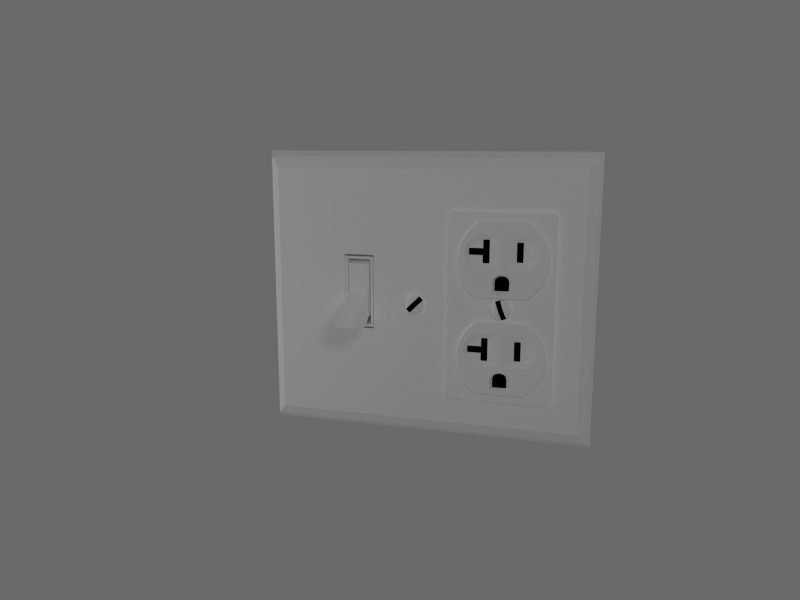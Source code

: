 # Source: outlet_switch.blend  (saved by Blender 2.49.0; exported with 4.5.12 LTS)
import bpy
from mathutils import Matrix  # noqa: F401  (used for matrix-valued properties, if any)

bpy.ops.wm.read_factory_settings(use_empty=True)
scene = bpy.context.scene
scene.name = 'Scene'

# ---- collections
col_collection_1 = bpy.data.collections.new('Collection 1'); scene.collection.children.link(col_collection_1)
col_collection_2 = bpy.data.collections.new('Collection 2'); scene.collection.children.link(col_collection_2)

# ---- materials (node trees are filled in below, after node groups)
mat_black = bpy.data.materials.new('Black')
mat_black.alpha_threshold = 0.0
mat_black.diffuse_color = (0.0, 0.0, 0.0, 1.0)
mat_black.roughness = 0.5
mat_black.line_color = (0.0, 0.0, 0.0, 1.0)
mat_white = bpy.data.materials.new('White')
mat_white.alpha_threshold = 0.0
mat_white.diffuse_color = (1.0, 1.0, 1.0, 1.0)
mat_white.roughness = 0.5
mat_white.line_color = (0.0, 0.0, 0.0, 1.0)

# ---- material node trees

# ---- world
world_world = bpy.data.worlds.new('World'); scene.world = world_world
world_world.color = (0.4143, 0.4143, 0.4143)
world_world.use_sun_shadow = False
world_world.sun_shadow_jitter_overblur = 0.0
world_world.cycles.sampling_method = 'MANUAL'
world_world.cycles.sample_map_resolution = 256
world_world.light_settings.ao_factor = 0.5
world_world.light_settings.distance = 100.0

# ---- cameras
cam_camera_001 = bpy.data.cameras.new('Camera.001')
cam_camera_001.passepartout_alpha = 0.2
cam_camera_001.clip_end = 500.0
cam_camera_001.lens = 35.0
cam_camera_001.ortho_scale = 7.314
cam_camera_001.show_limits = True
cam_camera_001.show_passepartout = False
cam_camera_001.show_safe_areas = True
cam_camera_001.dof.focus_distance = 0.0
cam_camera_001.dof.aperture_fstop = 128.0

# ---- lights
light_spot_001 = bpy.data.lights.new('Spot.001', 'SPOT')
light_spot_001.color = (0.6863, 0.8682, 1.0)
light_spot_001.transmission_factor = 0.0
light_spot_001.cutoff_distance = 30.0
light_spot_001.use_shadow = False
light_spot_001.energy = 24.06
light_spot_001.shadow_buffer_clip_start = 1.001
light_spot_001.shadow_soft_size = 1.0
light_spot_001.shadow_maximum_resolution = 0.006
light_spot_001.use_absolute_resolution = True
light_spot_001.spot_size = 1.309
light_spot_001.cycles.use_multiple_importance_sampling = False
light_spot_002 = bpy.data.lights.new('Spot.002', 'SPOT')
light_spot_002.transmission_factor = 0.0
light_spot_002.cutoff_distance = 30.0
light_spot_002.energy = 120.9
light_spot_002.shadow_buffer_clip_start = 1.001
light_spot_002.shadow_soft_size = 1.0
light_spot_002.shadow_maximum_resolution = 0.006
light_spot_002.use_absolute_resolution = True
light_spot_002.spot_size = 1.309
light_spot_002.cycles.use_multiple_importance_sampling = False
light_spot_005 = bpy.data.lights.new('Spot.005', 'SPOT')
light_spot_005.color = (0.6863, 0.8682, 1.0)
light_spot_005.transmission_factor = 0.0
light_spot_005.cutoff_distance = 30.0
light_spot_005.use_shadow = False
light_spot_005.energy = 60.75
light_spot_005.shadow_buffer_clip_start = 1.001
light_spot_005.shadow_soft_size = 1.0
light_spot_005.shadow_maximum_resolution = 0.006
light_spot_005.use_absolute_resolution = True
light_spot_005.spot_size = 1.309
light_spot_005.cycles.use_multiple_importance_sampling = False
light_lamp_001 = bpy.data.lights.new('Lamp.001', 'SUN')
light_lamp_001.transmission_factor = 0.0
light_lamp_001.angle = 1.571
light_lamp_001.energy = 1.2
light_lamp_001.shadow_buffer_clip_start = 0.5
light_lamp_001.shadow_soft_size = 1.0
light_lamp_001.shadow_cascade_max_distance = 1000.0
light_lamp_001.cycles.use_multiple_importance_sampling = False
light_spot_003 = bpy.data.lights.new('Spot.003', 'POINT')
light_spot_003.transmission_factor = 0.0
light_spot_003.cutoff_distance = 30.0
light_spot_003.use_shadow = False
light_spot_003.energy = 61.14
light_spot_003.shadow_buffer_clip_start = 1.001
light_spot_003.shadow_soft_size = 1.0
light_spot_003.shadow_maximum_resolution = 0.006
light_spot_003.use_absolute_resolution = True
light_spot_003.cycles.use_multiple_importance_sampling = False

# ---- meshes
me_object02_material__27 = bpy.data.meshes.new('Object02_Material #27')
me_object02_material__27.from_pydata([(0.6377, -0.1474, 1.278), (0.6377, -0.1474, 1.422), (1.102, -0.1474, 1.422), (1.102, -0.1474, 1.278), (1.519, -0.1474, 1.086), (1.588, -0.1474, 1.105), (1.799, -0.1474, 1.105), (1.804, -0.1474, 0.7655), (1.588, -0.1474, 0.7655), (1.524, -0.1474, 0.7846), (1.48, -0.1474, 0.8333), (1.456, -0.1474, 0.8997), (1.454, -0.1474, 0.9719), (1.475, -0.1474, 1.038), (0.5918, -0.1474, 0.6213), (1.148, -0.1474, 0.6213), (1.148, -0.1474, 0.4691), (0.9554, -0.1474, 0.4691), (0.9554, -0.1474, 0.1354), (0.8032, -0.1474, 0.1354), (0.8032, -0.1474, 0.4771), (0.5923, -0.1474, 0.4771), (0.8699, 0.2167, 1.35), (1.569, 0.2167, 0.9354), (0.8746, 0.2167, 0.5252), (-0.1479, -0.2167, 1.002), (-0.1091, -0.2167, 0.8836), (-0.1887, -0.138, -1.247), (-0.09754, -0.138, -1.162), (0.1001, -0.2167, 0.9597), (0.05744, -0.2167, 1.077), (-0.3804, -0.2167, 0.9177), (-0.3377, -0.2167, 0.8003), (-0.3433, -0.138, -1.093), (-0.255, -0.138, -1.004), (0.07451, -0.138, -1.334), (-0.01377, -0.138, -1.422), (-1.523, 0.2167, 0.5252), (-0.8285, 0.2167, 0.9354), (-1.527, 0.2167, 1.35), (-1.805, -0.1474, 0.4771), (-1.594, -0.1474, 0.4771), (-1.594, -0.1474, 0.1354), (-1.442, -0.1474, 0.1354), (-1.442, -0.1474, 0.4691), (-1.25, -0.1474, 0.4691), (-1.25, -0.1474, 0.6213), (-1.805, -0.1474, 0.6213), (-0.9225, -0.1474, 1.038), (-0.9432, -0.1474, 0.9719), (-0.9412, -0.1474, 0.8997), (-0.9175, -0.1474, 0.8333), (-0.8731, -0.1474, 0.7846), (-0.8092, -0.1474, 0.7655), (-0.5929, -0.1474, 0.7655), (-0.5982, -0.1474, 1.105), (-0.8092, -0.1474, 1.105), (-0.8782, -0.1474, 1.086), (-1.295, -0.1474, 1.278), (-1.295, -0.1474, 1.422), (-1.76, -0.1474, 1.422), (-1.76, -0.1474, 1.278)], [], [(16, 15, 24), (17, 16, 24), (20, 19, 24), (21, 20, 24), (8, 7, 23), (11, 10, 23), (5, 4, 13, 23), (13, 12, 11, 23), (8, 23, 10, 9), (30, 25, 26, 29), (32, 26, 25, 31), (33, 27, 28, 34), (35, 28, 27, 36), (15, 14, 24), (14, 21, 24), (24, 19, 18), (18, 17, 24), (0, 3, 22), (3, 2, 22), (0, 22, 1), (22, 2, 1), (23, 7, 6), (6, 5, 23), (55, 56, 38), (38, 54, 55), (39, 59, 60), (61, 39, 60), (58, 59, 39), (61, 58, 39), (43, 44, 37), (37, 42, 43), (47, 40, 37), (46, 47, 37), (53, 38, 51, 52), (48, 49, 50, 38), (56, 57, 48, 38), (50, 51, 38), (53, 54, 38), (40, 41, 37), (41, 42, 37), (44, 45, 37), (45, 46, 37)])
_uv = me_object02_material__27.uv_layers.new(name='UVTex')
_uv.uv.foreach_set('vector', [1.128, -7.138, 1.128, -4.867, -2.946, -7.785, -1.74, -7.138, 1.128, -7.138, -2.946, -7.785, -4.011, -7.018, -4.011, -12.12, -2.946, -7.785, -7.158, -7.018, -4.011, -7.018, -2.946, -7.785, 7.701, -2.716, 10.93, -2.716, 7.412, -0.1802, 5.731, -0.7122, 6.085, -1.703, 7.412, -0.1802, 7.701, 2.344, 6.671, 2.07, 6.01, 1.352, 7.412, -0.1802, 6.01, 1.352, 5.701, 0.365, 5.731, -0.7122, 7.412, -0.1802, 7.701, -2.716, 7.412, -0.1802, 6.085, -1.703, 6.747, -2.43, 0.25, 0.06699, 0.5703, 0.3873, 0.3933, 0.5764, 0.06699, 0.25, 0.75, 0.933, 0.3933, 0.5764, 0.5703, 0.3873, 0.933, 0.75, 0.25, 0.06699, 0.5703, 0.3873, 0.3933, 0.5764, 0.06699, 0.25, 0.75, 0.933, 0.3933, 0.5764, 0.5703, 0.3873, 0.933, 0.75, 1.128, -4.867, -7.166, -4.867, -2.946, -7.785, -7.166, -4.867, -7.158, -7.018, -2.946, -7.785, -2.946, -7.785, -4.011, -12.12, -1.74, -12.12, -1.74, -12.12, -1.74, -7.138, -2.946, -7.785, -6.481, 4.933, 0.4508, 4.933, -3.015, 6.009, 0.4508, 4.933, 0.4508, 7.085, -3.015, 6.009, -6.481, 4.933, -3.015, 6.009, -6.481, 7.085, -3.015, 6.009, 0.4508, 7.085, -6.481, 7.085, 7.412, -0.1802, 10.93, -2.716, 10.85, 2.344, 10.85, 2.344, 7.701, 2.344, 7.412, -0.1802, 10.85, 2.344, 7.701, 2.344, 7.412, -0.1802, 7.412, -0.1802, 10.93, -2.716, 10.85, 2.344, -3.015, 6.009, 0.4508, 7.085, -6.481, 7.085, -6.481, 4.933, -3.015, 6.009, -6.481, 7.085, 0.4508, 4.933, 0.4508, 7.085, -3.015, 6.009, -6.481, 4.933, 0.4508, 4.933, -3.015, 6.009, -1.74, -12.12, -1.74, -7.138, -2.946, -7.785, -2.946, -7.785, -4.011, -12.12, -1.74, -12.12, -7.166, -4.867, -7.158, -7.018, -2.946, -7.785, 1.128, -4.867, -7.166, -4.867, -2.946, -7.785, 7.701, -2.716, 7.412, -0.1802, 6.085, -1.703, 6.747, -2.43, 6.01, 1.352, 5.701, 0.365, 5.731, -0.7122, 7.412, -0.1802, 7.701, 2.344, 6.671, 2.07, 6.01, 1.352, 7.412, -0.1802, 5.731, -0.7122, 6.085, -1.703, 7.412, -0.1802, 7.701, -2.716, 10.93, -2.716, 7.412, -0.1802, -7.158, -7.018, -4.011, -7.018, -2.946, -7.785, -4.011, -7.018, -4.011, -12.12, -2.946, -7.785, -1.74, -7.138, 1.128, -7.138, -2.946, -7.785, 1.128, -7.138, 1.128, -4.867, -2.946, -7.785])
me_object02_material__27.materials.append(mat_black)
me_object02_material__27.use_remesh_preserve_volume = False
me_object02_material__27.use_remesh_preserve_attributes = False
me_object02_material__27.use_mirror_vertex_groups = False
me_object02_material__27.update()
me_object02_02___default = bpy.data.meshes.new('Object02_02 - Default')
me_object02_02___default.from_pydata([(3.148, -0.01056, -3.815), (3.148, -0.01056, 3.815), (3.4, 0.1255, 4.039), (3.55, 0.3383, 4.125), (-3.55, 0.3383, 4.125), (-3.55, 0.3383, -4.125), (-3.4, 0.1255, -4.039), (-3.4, 0.1255, 4.039), (3.55, 0.3383, -4.125), (3.4, 0.1255, -4.039), (-3.148, -0.01056, 3.815), (-3.148, -0.01056, -3.815), (0.8613, -0.01056, -2.063), (0.8613, -0.01056, -1.297), (-1.012, -0.01056, -2.063), (-1.012, -0.01056, -1.297), (0.8613, 0.1406, -2.063), (0.8613, 0.1406, -1.297), (-1.012, 0.1406, -2.063), (-1.012, 0.1406, -1.297), (0.818, 0.1406, -2.045), (0.818, 0.1406, -1.315), (-0.9684, 0.1406, -2.045), (-0.9684, 0.1406, -1.315), (0.818, -0.02568, -2.045), (0.818, -0.02568, -1.315), (-0.9684, -0.02568, -2.045), (-0.9684, -0.02568, -1.315), (0.7527, -0.02568, -1.985), (0.7527, -0.02568, -1.375), (-0.9031, -0.02568, -1.985), (-0.9031, -0.02568, -1.375), (0.7527, 0.6244, -1.985), (0.7527, 0.6244, -1.375), (-0.9031, 0.6244, -1.985), (-0.9031, 0.6244, -1.375), (-3.4, 0.1255, 1.054), (3.4, 0.1255, 1.054), (-3.148, -0.01056, 1.054), (3.148, -0.01056, 1.054), (-3.55, 0.3383, 1.054), (3.55, 0.3383, 1.054), (1.913, -0.01056, 1.054), (3.4, 0.1255, 2.509), (3.148, -0.01056, 2.509), (-3.55, 0.3383, 2.509), (-3.4, 0.1255, 2.509), (-3.148, -0.01056, 2.509), (3.55, 0.3383, 2.509), (2.564, -0.01056, 2.509), (-1.562, -0.01056, 3.815), (-1.562, -0.01056, -3.815), (-1.562, -0.01056, 1.054), (-1.562, -0.01056, 2.509), (-0.2297, -0.01056, -3.815), (-0.2297, -0.01056, -2.063), (-0.2297, -0.01056, -1.297), (-0.2297, -0.01056, 2.509), (-0.2297, -0.01056, 3.815), (-0.2297, -0.01056, 1.054), (2.215, -0.01056, -3.815), (2.215, -0.01056, 1.731), (2.215, -0.01056, 1.054), (2.215, -0.01056, 2.509), (2.215, -0.01056, 3.815), (0.9341, -0.09406, 2.274), (0.9341, -0.09406, 2.418), (0.9341, -0.1055, 2.418), (0.9341, -0.1055, 2.274), (1.399, -0.09406, 2.418), (1.399, -0.1055, 2.418), (1.399, -0.09406, 2.274), (1.399, -0.1055, 2.274), (1.816, -0.09406, 2.082), (1.885, -0.09406, 2.1), (1.885, -0.1055, 2.1), (1.816, -0.1055, 2.082), (2.096, -0.09406, 2.1), (2.096, -0.1055, 2.1), (2.101, -0.09406, 1.761), (2.101, -0.1055, 1.761), (1.885, -0.09406, 1.761), (1.885, -0.1055, 1.761), (1.821, -0.09406, 1.78), (1.821, -0.1055, 1.78), (1.776, -0.09406, 1.829), (1.776, -0.1055, 1.829), (1.753, -0.09406, 1.895), (1.753, -0.1055, 1.895), (1.751, -0.09406, 1.968), (1.751, -0.1055, 1.968), (1.771, -0.09406, 2.034), (1.771, -0.1055, 2.034), (0.8883, -0.09406, 1.617), (1.444, -0.09406, 1.617), (1.444, -0.1055, 1.617), (0.8883, -0.1055, 1.617), (1.444, -0.09406, 1.465), (1.444, -0.1055, 1.465), (1.252, -0.09406, 1.465), (1.252, -0.1055, 1.465), (1.252, -0.09406, 1.131), (1.252, -0.1055, 1.131), (1.1, -0.09406, 1.131), (1.1, -0.1055, 1.131), (1.1, -0.09406, 1.473), (1.1, -0.1055, 1.473), (0.8887, -0.09406, 1.473), (0.8887, -0.1055, 1.473), (2.233, -0.09406, 1.238), (2.295, -0.09406, 1.33), (2.274, -0.1714, 1.345), (2.215, -0.1715, 1.256), (2.295, -0.09406, 1.71), (2.274, -0.1713, 1.71), (2.295, -0.09406, 2.55), (2.207, -0.09406, 2.657), (2.189, -0.1715, 2.639), (2.274, -0.1714, 2.535), (2.115, -0.09406, 2.76), (2.099, -0.1715, 2.739), (2.01, -0.09406, 2.853), (1.997, -0.1715, 2.831), (1.889, -0.09406, 2.934), (1.879, -0.1715, 2.91), (1.745, -0.09406, 2.997), (1.738, -0.1715, 2.971), (1.573, -0.09406, 3.038), (1.57, -0.1716, 3.011), (1.366, -0.09406, 3.052), (1.369, -0.1716, 3.025), (1.161, -0.09406, 3.036), (1.169, -0.1716, 3.008), (0.9905, -0.09406, 2.993), (1.003, -0.1716, 2.967), (0.8477, -0.09406, 2.93), (0.8636, -0.1716, 2.905), (0.7275, -0.09406, 2.85), (0.7464, -0.1716, 2.827), (0.6242, -0.09406, 2.757), (0.6457, -0.1716, 2.736), (0.5321, -0.09406, 2.655), (0.5559, -0.1716, 2.638), (0.4457, -0.09406, 2.55), (0.4716, -0.1716, 2.535), (0.4457, -0.09406, 1.948), (0.4716, -0.1715, 1.948), (0.4457, -0.09406, 1.346), (0.5321, -0.09406, 1.245), (0.5559, -0.1716, 1.263), (0.4716, -0.1716, 1.361), (0.624, -0.09406, 1.147), (0.6455, -0.1716, 1.167), (0.7269, -0.09406, 1.056), (0.7458, -0.1716, 1.078), (0.8462, -0.09406, 0.9752), (0.8622, -0.1716, 0.9996), (0.9875, -0.09406, 0.9083), (0.9999, -0.1716, 0.9344), (1.156, -0.09406, 0.8587), (1.164, -0.1716, 0.886), (1.358, -0.09406, 0.8298), (1.361, -0.1716, 0.8578), (1.61, -0.09406, 0.8676), (1.606, -0.1716, 0.8947), (1.807, -0.09406, 0.9209), (1.799, -0.1715, 0.9467), (1.959, -0.09406, 0.9872), (1.947, -0.1715, 1.011), (2.075, -0.09406, 1.064), (2.06, -0.1715, 1.086), (2.163, -0.09406, 1.148), (2.147, -0.1715, 1.169), (0.917, -0.1234, 2.256), (0.9162, -0.1234, 2.436), (1.417, -0.1234, 2.436), (1.417, -0.1234, 2.256), (1.806, -0.1234, 2.098), (1.882, -0.1234, 2.118), (2.113, -0.1234, 2.118), (2.119, -0.1234, 1.743), (1.882, -0.1234, 1.743), (1.82, -0.1234, 1.771), (1.761, -0.1234, 1.82), (1.735, -0.1234, 1.892), (1.733, -0.1234, 1.97), (1.755, -0.1234, 2.043), (0.8717, -0.1234, 1.636), (1.462, -0.1234, 1.635), (1.462, -0.1234, 1.447), (1.27, -0.1234, 1.447), (1.27, -0.1234, 1.113), (1.082, -0.1234, 1.113), (1.082, -0.1234, 1.455), (0.8708, -0.1234, 1.455), (0.7454, -0.1816, 1.882), (0.7408, -0.1816, 1.289), (1.584, -0.1816, 1.294), (1.586, -0.1816, 1.883), (1.081, -0.1816, 1.038), (1.271, -0.1816, 1.035), (0.8585, -0.1816, 1.2), (0.7442, -0.1816, 2.569), (0.7455, -0.1816, 1.978), (1.586, -0.1816, 2.569), (1.386, -0.1234, 2.569), (1.586, -0.1816, 1.978), (1.364, -0.1816, 2.824), (0.968, -0.1816, 2.824), (0.9398, -0.1234, 2.569), (1.886, -0.1816, 2.152), (1.796, -0.1816, 2.128), (2.177, -0.1816, 2.152), (2.178, -0.1816, 1.709), (1.886, -0.1816, 1.709), (1.813, -0.1816, 1.741), (1.742, -0.1816, 1.799), (1.712, -0.1816, 1.885), (1.709, -0.1816, 1.977), (1.736, -0.1816, 2.063), (1.709, -0.1816, 2.569), (0.4872, -0.1814, 2.534), (0.4853, -0.1814, 1.948), (1.363, -0.1814, 3.011), (1.164, -0.1814, 2.993), (1.009, -0.1814, 2.954), (0.8602, -0.1814, 2.887), (0.4853, -0.1814, 1.945), (0.4881, -0.1814, 1.36), (0.7496, -0.1814, 1.093), (0.8801, -0.1814, 1.006), (0.6547, -0.1814, 1.178), (1.356, -0.1814, 0.8719), (1.605, -0.1814, 0.9087), (1.156, -0.1814, 0.9023), (1.005, -0.1814, 0.9475), (0.5667, -0.1814, 1.272), (0.6558, -0.1814, 2.727), (0.5668, -0.1814, 2.629), (0.7552, -0.1814, 2.816), (1.759, -0.1816, 1.294), (1.797, -0.1814, 0.9606), (2.261, -0.1814, 1.71), (2.261, -0.1814, 2.153), (2.175, -0.1814, 2.635), (1.856, -0.1814, 2.569), (2.261, -0.1814, 2.529), (1.87, -0.1816, 1.296), (2.2, -0.1814, 1.259), (2.261, -0.1814, 1.35), (2.274, -0.1713, 2.153), (2.295, -0.09406, 2.153), (2.134, -0.1814, 1.176), (2.051, -0.1814, 1.097), (1.94, -0.1814, 1.023), (1.99, -0.1814, 2.819), (1.873, -0.1814, 2.897), (1.734, -0.1814, 2.958), (1.556, -0.1814, 2.999), (2.089, -0.1814, 2.729), (2.233, -0.02708, 1.238), (2.295, -0.02708, 1.33), (2.163, -0.02708, 1.148), (2.075, -0.02708, 1.064), (1.959, -0.02708, 0.9872), (1.807, -0.02708, 0.9209), (1.61, -0.02708, 0.8676), (1.358, -0.02708, 0.8298), (1.156, -0.02708, 0.8587), (0.9875, -0.02708, 0.9083), (0.8462, -0.02708, 0.9752), (0.7269, -0.02708, 1.056), (0.624, -0.02708, 1.147), (0.5321, -0.02708, 1.245), (0.4457, -0.02708, 1.346), (0.4457, -0.02708, 2.55), (0.4457, -0.02708, 1.948), (0.5321, -0.02708, 2.655), (0.6242, -0.02708, 2.757), (0.7275, -0.02708, 2.85), (0.8477, -0.02708, 2.93), (0.9905, -0.02708, 2.993), (1.161, -0.02708, 3.036), (1.366, -0.02709, 3.052), (1.573, -0.02709, 3.038), (1.745, -0.02709, 2.997), (1.889, -0.02709, 2.934), (2.01, -0.02709, 2.853), (2.115, -0.02709, 2.76), (2.207, -0.02709, 2.657), (2.295, -0.02709, 2.55), (2.295, -0.02708, 1.71), (2.295, -0.02708, 2.153), (-1.462, -0.09406, 2.274), (-1.462, -0.09406, 2.418), (-1.462, -0.1055, 2.418), (-1.462, -0.1055, 2.274), (-0.9975, -0.09406, 2.418), (-0.9975, -0.1055, 2.418), (-0.9975, -0.09406, 2.274), (-0.9975, -0.1055, 2.274), (-0.5806, -0.09406, 2.082), (-0.5116, -0.09406, 2.1), (-0.5116, -0.1055, 2.1), (-0.5806, -0.1055, 2.082), (-0.3007, -0.09406, 2.1), (-0.3007, -0.1055, 2.1), (-0.2953, -0.09406, 1.761), (-0.2953, -0.1055, 1.761), (-0.5116, -0.09406, 1.761), (-0.5116, -0.1055, 1.761), (-0.5756, -0.09406, 1.78), (-0.5756, -0.1055, 1.78), (-0.6199, -0.09406, 1.829), (-0.6199, -0.1055, 1.829), (-0.6436, -0.09406, 1.895), (-0.6436, -0.1055, 1.895), (-0.6456, -0.09406, 1.968), (-0.6456, -0.1055, 1.968), (-0.625, -0.09406, 2.034), (-0.625, -0.1055, 2.034), (-1.508, -0.09406, 1.617), (-0.9521, -0.09406, 1.617), (-0.9521, -0.1055, 1.617), (-1.508, -0.1055, 1.617), (-0.9521, -0.09406, 1.465), (-0.9521, -0.1055, 1.465), (-1.144, -0.09406, 1.465), (-1.144, -0.1055, 1.465), (-1.144, -0.09406, 1.131), (-1.144, -0.1055, 1.131), (-1.297, -0.09406, 1.131), (-1.297, -0.1055, 1.131), (-1.297, -0.09406, 1.473), (-1.297, -0.1055, 1.473), (-1.507, -0.09406, 1.473), (-1.507, -0.1055, 1.473), (-0.1628, -0.09406, 1.238), (-0.1016, -0.09406, 1.33), (-0.1218, -0.1714, 1.345), (-0.1815, -0.1715, 1.256), (-0.1016, -0.09406, 1.71), (-0.1218, -0.1713, 1.71), (-0.1016, -0.09406, 2.55), (-0.1888, -0.09406, 2.657), (-0.2069, -0.1715, 2.639), (-0.1218, -0.1714, 2.535), (-0.2817, -0.09406, 2.76), (-0.2975, -0.1715, 2.739), (-0.3859, -0.09406, 2.853), (-0.3991, -0.1715, 2.831), (-0.5072, -0.09406, 2.934), (-0.5174, -0.1715, 2.91), (-0.6512, -0.09406, 2.997), (-0.6578, -0.1715, 2.971), (-0.8236, -0.09406, 3.038), (-0.8259, -0.1716, 3.011), (-1.03, -0.09406, 3.052), (-1.027, -0.1716, 3.025), (-1.235, -0.09406, 3.036), (-1.227, -0.1716, 3.008), (-1.406, -0.09406, 2.993), (-1.393, -0.1716, 2.967), (-1.548, -0.09406, 2.93), (-1.533, -0.1716, 2.905), (-1.669, -0.09406, 2.85), (-1.65, -0.1716, 2.827), (-1.772, -0.09406, 2.757), (-1.75, -0.1716, 2.736), (-1.864, -0.09406, 2.655), (-1.84, -0.1716, 2.638), (-1.951, -0.09406, 2.55), (-1.925, -0.1716, 2.535), (-1.951, -0.09406, 1.948), (-1.925, -0.1715, 1.948), (-1.951, -0.09406, 1.346), (-1.864, -0.09406, 1.245), (-1.84, -0.1716, 1.263), (-1.925, -0.1716, 1.361), (-1.772, -0.09406, 1.147), (-1.751, -0.1716, 1.167), (-1.669, -0.09406, 1.056), (-1.65, -0.1716, 1.078), (-1.55, -0.09406, 0.9752), (-1.534, -0.1716, 0.9996), (-1.409, -0.09406, 0.9083), (-1.396, -0.1716, 0.9344), (-1.24, -0.09406, 0.8587), (-1.232, -0.1716, 0.886), (-1.038, -0.09406, 0.8298), (-1.035, -0.1716, 0.8578), (-0.7866, -0.09406, 0.8676), (-0.7897, -0.1716, 0.8947), (-0.5892, -0.09406, 0.9209), (-0.5973, -0.1715, 0.9467), (-0.4372, -0.09406, 0.9872), (-0.4491, -0.1715, 1.011), (-0.3215, -0.09406, 1.064), (-0.3363, -0.1715, 1.086), (-0.2331, -0.09406, 1.148), (-0.2497, -0.1715, 1.169), (-1.479, -0.1234, 2.256), (-1.48, -0.1234, 2.436), (-0.9796, -0.1234, 2.436), (-0.9796, -0.1234, 2.256), (-0.5903, -0.1234, 2.098), (-0.5139, -0.1234, 2.118), (-0.283, -0.1234, 2.118), (-0.2771, -0.1234, 1.743), (-0.5142, -0.1234, 1.743), (-0.5762, -0.1234, 1.771), (-0.6356, -0.1234, 1.82), (-0.6614, -0.1234, 1.892), (-0.6636, -0.1234, 1.97), (-0.6409, -0.1234, 2.043), (-1.524, -0.1234, 1.636), (-0.9342, -0.1234, 1.635), (-0.9342, -0.1234, 1.447), (-1.126, -0.1234, 1.447), (-1.126, -0.1234, 1.113), (-1.314, -0.1234, 1.113), (-1.314, -0.1234, 1.455), (-1.525, -0.1234, 1.455), (-1.651, -0.1816, 1.882), (-1.655, -0.1816, 1.289), (-0.8122, -0.1816, 1.294), (-0.8106, -0.1816, 1.883), (-1.315, -0.1816, 1.038), (-1.126, -0.1816, 1.035), (-1.538, -0.1816, 1.2), (-1.652, -0.1816, 2.569), (-1.651, -0.1816, 1.978), (-0.8104, -0.1816, 2.569), (-1.01, -0.1234, 2.569), (-0.8104, -0.1816, 1.978), (-1.032, -0.1816, 2.824), (-1.428, -0.1816, 2.824), (-1.456, -0.1234, 2.569), (-0.5099, -0.1816, 2.152), (-0.6003, -0.1816, 2.128), (-0.2189, -0.1816, 2.152), (-0.2178, -0.1816, 1.709), (-0.5103, -0.1816, 1.709), (-0.5836, -0.1816, 1.741), (-0.6539, -0.1816, 1.799), (-0.6845, -0.1816, 1.885), (-0.6871, -0.1816, 1.977), (-0.6602, -0.1816, 2.063), (-0.6876, -0.1816, 2.569), (-1.909, -0.1814, 2.534), (-1.911, -0.1814, 1.948), (-1.033, -0.1814, 3.011), (-1.232, -0.1814, 2.993), (-1.387, -0.1814, 2.954), (-1.536, -0.1814, 2.887), (-1.911, -0.1814, 1.945), (-1.908, -0.1814, 1.36), (-1.647, -0.1814, 1.093), (-1.516, -0.1814, 1.006), (-1.742, -0.1814, 1.178), (-1.04, -0.1814, 0.8719), (-0.7909, -0.1814, 0.9087), (-1.241, -0.1814, 0.9023), (-1.391, -0.1814, 0.9475), (-1.83, -0.1814, 1.272), (-1.74, -0.1814, 2.727), (-1.829, -0.1814, 2.629), (-1.641, -0.1814, 2.816), (-0.637, -0.1816, 1.294), (-0.5995, -0.1814, 0.9606), (-0.1349, -0.1814, 1.71), (-0.1349, -0.1814, 2.153), (-0.2213, -0.1814, 2.635), (-0.5399, -0.1814, 2.569), (-0.1349, -0.1814, 2.529), (-0.5262, -0.1816, 1.296), (-0.1962, -0.1814, 1.259), (-0.1349, -0.1814, 1.35), (-0.1218, -0.1713, 2.153), (-0.1016, -0.09406, 2.153), (-0.2618, -0.1814, 1.176), (-0.3452, -0.1814, 1.097), (-0.4565, -0.1814, 1.023), (-0.4059, -0.1814, 2.819), (-0.5233, -0.1814, 2.897), (-0.6623, -0.1814, 2.958), (-0.8405, -0.1814, 2.999), (-0.3069, -0.1814, 2.729), (-0.1628, -0.02708, 1.238), (-0.1016, -0.02708, 1.33), (-0.2331, -0.02708, 1.148), (-0.3215, -0.02708, 1.064), (-0.4372, -0.02708, 0.9872), (-0.5892, -0.02708, 0.9209), (-0.7866, -0.02708, 0.8676), (-1.038, -0.02708, 0.8298), (-1.24, -0.02708, 0.8587), (-1.409, -0.02708, 0.9083), (-1.55, -0.02708, 0.9752), (-1.669, -0.02708, 1.056), (-1.772, -0.02708, 1.147), (-1.864, -0.02708, 1.245), (-1.951, -0.02708, 1.346), (-1.951, -0.02708, 2.55), (-1.951, -0.02708, 1.948), (-1.864, -0.02708, 2.655), (-1.772, -0.02708, 2.757), (-1.669, -0.02709, 2.85), (-1.548, -0.02709, 2.93), (-1.406, -0.02709, 2.993), (-1.235, -0.02709, 3.036), (-1.03, -0.02709, 3.052), (-0.8236, -0.02709, 3.038), (-0.6512, -0.02709, 2.997), (-0.5072, -0.02709, 2.934), (-0.3859, -0.02709, 2.853), (-0.2817, -0.02709, 2.76), (-0.1888, -0.02709, 2.657), (-0.1016, -0.02709, 2.55), (-0.1016, -0.02709, 1.71), (-0.1016, -0.02709, 2.153), (0.05439, -0.07608, 1.716), (0.1773, -0.163, 1.694), (0.05439, -0.163, 1.716), (0.2947, -0.07608, 1.737), (0.2947, -0.163, 1.737), (0.3749, -0.07608, 1.832), (0.3966, -0.07608, 1.955), (0.3539, -0.07608, 2.073), (0.2583, -0.163, 2.153), (0.1353, -0.07608, 2.175), (0.1353, -0.163, 2.175), (0.01798, -0.163, 2.132), (-0.06227, -0.07608, 2.036), (-0.06227, -0.163, 2.036), (-0.08396, -0.07608, 1.913), (-0.04125, -0.07608, 1.796), (-0.04125, -0.1633, 1.796), (0.1485, -0.1633, 1.998), (0.1874, -0.1633, 1.879), (0.1775, -0.1993, 1.698), (0.0572, -0.1991, 1.719), (0.292, -0.1993, 1.74), (0.3706, -0.1992, 1.833), (0.3899, -0.2, 1.953), (-0.03435, -0.1998, 1.799), (0.1834, -0.202, 1.878), (0.2556, -0.1992, 2.149), (0.3472, -0.1999, 2.07), (0.1355, -0.1993, 2.17), (0.02087, -0.1993, 2.129), (-0.05789, -0.1991, 2.035), (-0.07706, -0.1998, 1.916), (0.1413, -0.202, 1.995), (0.1804, -0.2501, 1.769), (0.1075, -0.2499, 1.782), (0.2497, -0.2501, 1.795), (0.2974, -0.25, 1.851), (0.3078, -0.2508, 1.923), (0.05323, -0.2507, 1.83), (0.1849, -0.2757, 1.878), (0.2107, -0.25, 2.088), (0.2649, -0.2508, 2.04), (0.1379, -0.2501, 2.101), (0.06856, -0.2501, 2.076), (0.02065, -0.2499, 2.019), (0.01032, -0.2507, 1.947), (0.1416, -0.2757, 1.994), (0.9384, -0.8584, -1.942), (0.04966, 0.7486, -1.942), (0.647, -1.022, -1.942), (-0.4745, 0.5991, -1.942), (0.9709, -0.7441, -1.436), (0.04966, 0.7486, -1.436), (0.647, -1.022, -1.436), (-0.4745, 0.5991, -1.436), (-0.1005, -0.0447, -1.942), (0.4719, 0.181, -1.942), (0.4719, 0.181, -1.436), (-0.1005, -0.0447, -1.436), (0.9709, -0.7441, -1.942), (0.5317, -0.993, -1.942), (0.9384, -0.8584, -1.436), (0.5317, -0.993, -1.436), (-0.7963, -0.04142, -1.436), (-0.957, 0.4007, -1.436), (-0.957, 0.4007, -1.942), (-0.7963, -0.04142, -1.942), (0.8133, 0.6619, -1.942), (0.5108, 1.022, -1.942), (0.5108, 1.022, -1.436), (0.8133, 0.6619, -1.436), (2.488, 0.2327, 3.132), (-2.095, 0.2327, 3.193), (2.428, -0.1015, 3.193), (2.428, -0.1015, 0.648), (2.488, -0.1015, 3.132), (0.4033, 0.002679, -0.2177), (0.371, 0.002679, -0.09707), (0.371, -0.08428, -0.09707), (0.4033, -0.08428, -0.2177), (0.2827, 0.002679, -0.00878), (0.2827, -0.08428, -0.00878), (0.04149, 0.002679, -0.00878), (-0.04679, 0.002679, -0.09707), (-0.04679, -0.08458, -0.09707), (-0.07911, -0.08428, -0.2177), (-0.04679, 0.002679, -0.3383), (-0.04679, -0.08428, -0.3383), (0.0415, -0.08428, -0.4266), (0.1621, 0.002679, -0.4589), (0.1621, -0.08428, -0.4589), (0.2827, 0.002679, -0.4266), (0.371, 0.002679, -0.3383), (0.1077, -0.08458, -0.2516), (0.1989, -0.08458, -0.1662), (0.367, -0.1205, -0.09874), (0.3989, -0.1204, -0.2166), (0.2807, -0.1206, -0.0126), (0.163, -0.1205, 0.01921), (0.04657, -0.1213, -0.01386), (0.3658, -0.121, -0.3331), (0.2019, -0.1233, -0.1692), (-0.07477, -0.1204, -0.2185), (-0.04169, -0.1211, -0.1021), (-0.04296, -0.1205, -0.3363), (0.04319, -0.1205, -0.4226), (0.1611, -0.1204, -0.4545), (0.2775, -0.121, -0.4214), (0.1132, -0.1233, -0.257), (0.3013, -0.1713, -0.1262), (0.3209, -0.1711, -0.1975), (0.2491, -0.1714, -0.07407), (0.1779, -0.1712, -0.05467), (0.1083, -0.1721, -0.07564), (0.2998, -0.172, -0.2672), (0.2007, -0.197, -0.1682), (-0.0003014, -0.1712, -0.2334), (0.02069, -0.1721, -0.1638), (0.01911, -0.1713, -0.3047), (0.07121, -0.1713, -0.3569), (0.1426, -0.1711, -0.3765), (0.2123, -0.172, -0.3554), (0.1141, -0.197, -0.2562), (-1.544, 0.2327, 3.193), (2.11, -0.1015, 1.19), (-1.544, -0.1015, 2.774), (0.7717, 0.2327, 3.193), (1.877, -0.1015, 0.648), (-1.544, -0.1015, 1.067), (2.11, -0.1015, 2.651), (-0.4393, 0.2327, 3.193), (0.7717, -0.1015, 3.193), (0.8589, -0.1015, 1.077), (-0.2832, -0.1015, 2.699), (1.877, 0.2327, 3.193), (-0.4393, -0.1015, 3.193), (-0.2832, -0.1015, 1.142), (0.8589, -0.1015, 2.763), (0.01798, -0.07608, 2.132), (0.2583, -0.07608, 2.153), (0.1773, -0.07608, 1.694), (0.3749, -0.1633, 1.832), (0.3539, -0.1633, 2.073), (-0.08396, -0.1633, 1.913), (0.3966, -0.1633, 1.955), (2.488, -0.1015, 1.11), (2.488, -0.1015, 0.7088), (2.428, 0.2327, 3.193), (2.428, 0.2327, 0.648), (2.488, 0.2327, 0.7088), (-2.156, 0.2327, 3.132), (-2.156, -0.1015, 3.132), (-2.156, 0.2327, 0.7088), (-2.095, 0.2327, 0.648), (-2.095, -0.1015, 0.648), (0.1621, -0.08458, 0.02353), (0.1621, 0.002679, 0.02353), (0.0415, 0.002679, -0.4266), (-0.07911, 0.002679, -0.2177), (0.371, -0.08458, -0.3383), (0.2827, -0.08458, -0.4266), (0.04149, -0.08458, -0.00878), (1.877, -0.1015, 3.193), (2.488, -0.1015, 2.731), (-2.156, -0.1015, 0.7088), (-2.156, -0.1015, 1.11), (-2.095, -0.1015, 3.193), (-2.156, -0.1015, 2.731), (0.7717, -0.1015, 0.648), (-1.544, -0.1015, 0.648), (-0.4393, -0.1015, 0.648), (-1.544, -0.1015, 3.193)], [], [(64, 1, 2), (58, 64, 2), (50, 58, 2), (51, 11, 6), (54, 51, 6), (60, 54, 6), (55, 12, 16), (56, 15, 19), (64, 63, 49), (42, 13, 12), (14, 15, 52), (14, 52, 51), (61, 42, 62), (201, 199, 192), (194, 196, 201), (191, 200, 197), (224, 225, 208), (202, 208, 225), (234, 232, 200), (199, 230, 235), (237, 226, 239), (241, 254, 240), (211, 220, 219), (223, 207, 258), (219, 220, 218), (227, 222, 146), (216, 217, 240), (240, 215, 216), (429, 427, 420), (422, 424, 429), (419, 428, 425), (452, 453, 436), (430, 436, 453), (462, 460, 428), (427, 458, 463), (465, 454, 467), (469, 482, 468), (439, 448, 447), (451, 435, 486), (447, 448, 446), (455, 450, 374), (444, 445, 468), (468, 443, 444), (659, 530, 660), (524, 661, 521), (556, 560, 554), (564, 567, 563), (568, 570, 581), (580, 568, 577), (579, 583, 574), (582, 572, 574), (595, 667, 648), (596, 684, 666), (670, 666, 667), (685, 686, 688), (671, 688, 672), (595, 648, 689), (689, 691, 690), (595, 689, 690), (674, 690, 675), (678, 607, 679), (601, 598, 597), (632, 636, 630), (640, 643, 639), (684, 596, 650), (686, 685, 675), (687, 672, 688), (46, 7, 4, 45), (37, 9, 8, 41), (50, 2, 7, 10), (47, 10, 7, 46), (9, 0, 60, 6), (39, 0, 9, 37), (2, 3, 4, 7), (6, 5, 8, 9), (13, 17, 16, 12), (55, 16, 18, 14), (14, 18, 19, 15), (56, 19, 17, 13), (17, 21, 20, 16), (16, 20, 22, 18), (18, 22, 23, 19), (19, 23, 21, 17), (21, 25, 24, 20), (20, 24, 26, 22), (22, 26, 27, 23), (23, 27, 25, 21), (25, 29, 28, 24), (24, 28, 30, 26), (26, 30, 31, 27), (27, 31, 29, 25), (29, 33, 32, 28), (28, 32, 34, 30), (30, 34, 35, 31), (31, 35, 33, 29), (5, 6, 36, 40), (43, 37, 41, 48), (6, 11, 38, 36), (44, 39, 37, 43), (44, 49, 63, 61), (61, 62, 39, 44), (42, 59, 56, 13), (36, 46, 45, 40), (38, 47, 46, 36), (64, 49, 44, 1), (3, 2, 43, 48), (2, 1, 44, 43), (38, 52, 53, 47), (11, 51, 52, 38), (47, 53, 50, 10), (62, 42, 12, 60), (60, 12, 55, 54), (53, 57, 58, 50), (56, 59, 52, 15), (14, 51, 54, 55), (57, 63, 64, 58), (60, 0, 39, 62), (68, 65, 66, 67), (67, 66, 69, 70), (70, 69, 71, 72), (72, 71, 65, 68), (76, 73, 74, 75), (75, 74, 77, 78), (78, 77, 79, 80), (80, 79, 81, 82), (82, 81, 83, 84), (84, 83, 85, 86), (86, 85, 87, 88), (88, 87, 89, 90), (90, 89, 91, 92), (92, 91, 73, 76), (96, 93, 94, 95), (95, 94, 97, 98), (98, 97, 99, 100), (100, 99, 101, 102), (102, 101, 103, 104), (104, 103, 105, 106), (106, 105, 107, 108), (108, 107, 93, 96), (112, 109, 110, 111), (110, 113, 114, 111), (118, 115, 116, 117), (117, 116, 119, 120), (120, 119, 121, 122), (122, 121, 123, 124), (124, 123, 125, 126), (126, 125, 127, 128), (128, 127, 129, 130), (130, 129, 131, 132), (132, 131, 133, 134), (134, 133, 135, 136), (136, 135, 137, 138), (138, 137, 139, 140), (140, 139, 141, 142), (142, 141, 143, 144), (143, 145, 146, 144), (150, 147, 148, 149), (149, 148, 151, 152), (152, 151, 153, 154), (154, 153, 155, 156), (156, 155, 157, 158), (158, 157, 159, 160), (160, 159, 161, 162), (162, 161, 163, 164), (164, 163, 165, 166), (166, 165, 167, 168), (168, 167, 169, 170), (170, 169, 171, 172), (172, 171, 109, 112), (174, 173, 68, 67), (175, 174, 67, 70), (176, 175, 70, 72), (173, 176, 72, 68), (178, 177, 76, 75), (179, 178, 75, 78), (180, 179, 78, 80), (181, 180, 80, 82), (182, 181, 82, 84), (183, 182, 84, 86), (184, 183, 86, 88), (185, 184, 88, 90), (186, 185, 90, 92), (177, 186, 92, 76), (188, 187, 96, 95), (189, 188, 95, 98), (190, 189, 98, 100), (191, 190, 100, 102), (192, 191, 102, 104), (193, 192, 104, 106), (194, 193, 106, 108), (187, 194, 108, 96), (196, 194, 187, 195), (198, 188, 189, 197), (200, 191, 192, 199), (192, 193, 194, 201), (189, 190, 191, 197), (203, 173, 174, 202), (175, 204, 207, 205), (204, 175, 176, 206), (206, 176, 173, 203), (208, 202, 174, 209), (208, 209, 205, 207), (205, 209, 174, 175), (211, 177, 178, 210), (210, 178, 179, 212), (212, 179, 180, 213), (213, 180, 181, 214), (214, 181, 182, 215), (215, 182, 183, 216), (216, 183, 184, 217), (217, 184, 185, 218), (218, 185, 186, 219), (219, 186, 177, 211), (220, 204, 206, 218), (222, 203, 202, 221), (207, 223, 224, 208), (145, 147, 150, 146), (198, 206, 203, 195), (228, 196, 195, 227), (195, 203, 222, 227), (230, 199, 201, 229), (229, 201, 196, 231), (233, 197, 200, 232), (200, 199, 235, 234), (228, 236, 231, 196), (238, 221, 202, 237), (225, 226, 237, 202), (217, 198, 197, 240), (218, 206, 198, 217), (240, 197, 233, 241), (243, 212, 213, 242), (245, 210, 212, 244), (244, 212, 243, 246), (248, 213, 214, 247), (249, 242, 213, 248), (251, 115, 118, 250), (114, 113, 251, 250), (248, 247, 253, 252), (240, 247, 214, 215), (247, 240, 254, 253), (211, 210, 245, 220), (245, 255, 256, 220), (220, 256, 257, 204), (204, 257, 258, 207), (244, 259, 255, 245), (261, 110, 109, 260), (260, 109, 171, 262), (262, 171, 169, 263), (263, 169, 167, 264), (264, 167, 165, 265), (265, 165, 163, 266), (266, 163, 161, 267), (267, 161, 159, 268), (268, 159, 157, 269), (269, 157, 155, 270), (270, 155, 153, 271), (271, 153, 151, 272), (272, 151, 148, 273), (273, 148, 147, 274), (276, 145, 143, 275), (275, 143, 141, 277), (277, 141, 139, 278), (278, 139, 137, 279), (279, 137, 135, 280), (280, 135, 133, 281), (281, 133, 131, 282), (282, 131, 129, 283), (283, 129, 127, 284), (284, 127, 125, 285), (285, 125, 123, 286), (286, 123, 121, 287), (287, 121, 119, 288), (288, 119, 116, 289), (289, 116, 115, 290), (291, 113, 110, 261), (274, 147, 145, 276), (290, 115, 251, 292), (292, 251, 113, 291), (112, 111, 249, 248), (250, 118, 246, 243), (118, 117, 244, 246), (117, 120, 259, 244), (120, 122, 255, 259), (122, 124, 256, 255), (124, 126, 257, 256), (126, 128, 258, 257), (128, 130, 223, 258), (130, 132, 224, 223), (132, 134, 225, 224), (134, 136, 226, 225), (136, 138, 239, 226), (138, 140, 237, 239), (140, 142, 238, 237), (142, 144, 221, 238), (146, 150, 228, 227), (150, 149, 236, 228), (149, 152, 231, 236), (156, 158, 235, 230), (158, 160, 234, 235), (170, 172, 252, 253), (172, 112, 248, 252), (222, 221, 144, 146), (230, 229, 154, 156), (229, 231, 152, 154), (233, 232, 162, 164), (232, 234, 160, 162), (241, 233, 164, 166), (243, 242, 114, 250), (111, 114, 242, 249), (254, 241, 166, 168), (253, 254, 168, 170), (195, 187, 188, 198), (296, 293, 294, 295), (295, 294, 297, 298), (298, 297, 299, 300), (300, 299, 293, 296), (304, 301, 302, 303), (303, 302, 305, 306), (306, 305, 307, 308), (308, 307, 309, 310), (310, 309, 311, 312), (312, 311, 313, 314), (314, 313, 315, 316), (316, 315, 317, 318), (318, 317, 319, 320), (320, 319, 301, 304), (324, 321, 322, 323), (323, 322, 325, 326), (326, 325, 327, 328), (328, 327, 329, 330), (330, 329, 331, 332), (332, 331, 333, 334), (334, 333, 335, 336), (336, 335, 321, 324), (340, 337, 338, 339), (338, 341, 342, 339), (346, 343, 344, 345), (345, 344, 347, 348), (348, 347, 349, 350), (350, 349, 351, 352), (352, 351, 353, 354), (354, 353, 355, 356), (356, 355, 357, 358), (358, 357, 359, 360), (360, 359, 361, 362), (362, 361, 363, 364), (364, 363, 365, 366), (366, 365, 367, 368), (368, 367, 369, 370), (370, 369, 371, 372), (371, 373, 374, 372), (378, 375, 376, 377), (377, 376, 379, 380), (380, 379, 381, 382), (382, 381, 383, 384), (384, 383, 385, 386), (386, 385, 387, 388), (388, 387, 389, 390), (390, 389, 391, 392), (392, 391, 393, 394), (394, 393, 395, 396), (396, 395, 397, 398), (398, 397, 399, 400), (400, 399, 337, 340), (402, 401, 296, 295), (403, 402, 295, 298), (404, 403, 298, 300), (401, 404, 300, 296), (406, 405, 304, 303), (407, 406, 303, 306), (408, 407, 306, 308), (409, 408, 308, 310), (410, 409, 310, 312), (411, 410, 312, 314), (412, 411, 314, 316), (413, 412, 316, 318), (414, 413, 318, 320), (405, 414, 320, 304), (416, 415, 324, 323), (417, 416, 323, 326), (418, 417, 326, 328), (419, 418, 328, 330), (420, 419, 330, 332), (421, 420, 332, 334), (422, 421, 334, 336), (415, 422, 336, 324), (424, 422, 415, 423), (426, 416, 417, 425), (428, 419, 420, 427), (420, 421, 422, 429), (417, 418, 419, 425), (431, 401, 402, 430), (432, 403, 404, 434), (434, 404, 401, 431), (403, 432, 435, 433), (436, 430, 402, 437), (436, 437, 433, 435), (433, 437, 402, 403), (439, 405, 406, 438), (438, 406, 407, 440), (440, 407, 408, 441), (441, 408, 409, 442), (442, 409, 410, 443), (443, 410, 411, 444), (444, 411, 412, 445), (445, 412, 413, 446), (446, 413, 414, 447), (447, 414, 405, 439), (448, 432, 434, 446), (450, 431, 430, 449), (435, 451, 452, 436), (373, 375, 378, 374), (426, 434, 431, 423), (456, 424, 423, 455), (423, 431, 450, 455), (458, 427, 429, 457), (457, 429, 424, 459), (461, 425, 428, 460), (428, 427, 463, 462), (456, 464, 459, 424), (466, 449, 430, 465), (453, 454, 465, 430), (445, 426, 425, 468), (446, 434, 426, 445), (468, 425, 461, 469), (471, 440, 441, 470), (473, 438, 440, 472), (472, 440, 471, 474), (476, 441, 442, 475), (477, 470, 441, 476), (479, 343, 346, 478), (342, 341, 479, 478), (476, 475, 481, 480), (468, 475, 442, 443), (475, 468, 482, 481), (439, 438, 473, 448), (473, 483, 484, 448), (448, 484, 485, 432), (432, 485, 486, 435), (472, 487, 483, 473), (489, 338, 337, 488), (488, 337, 399, 490), (490, 399, 397, 491), (491, 397, 395, 492), (492, 395, 393, 493), (493, 393, 391, 494), (494, 391, 389, 495), (495, 389, 387, 496), (496, 387, 385, 497), (497, 385, 383, 498), (498, 383, 381, 499), (499, 381, 379, 500), (500, 379, 376, 501), (501, 376, 375, 502), (504, 373, 371, 503), (503, 371, 369, 505), (505, 369, 367, 506), (506, 367, 365, 507), (507, 365, 363, 508), (508, 363, 361, 509), (509, 361, 359, 510), (510, 359, 357, 511), (511, 357, 355, 512), (512, 355, 353, 513), (513, 353, 351, 514), (514, 351, 349, 515), (515, 349, 347, 516), (516, 347, 344, 517), (517, 344, 343, 518), (519, 341, 338, 489), (502, 375, 373, 504), (518, 343, 479, 520), (520, 479, 341, 519), (340, 339, 477, 476), (478, 346, 474, 471), (346, 345, 472, 474), (345, 348, 487, 472), (348, 350, 483, 487), (350, 352, 484, 483), (352, 354, 485, 484), (354, 356, 486, 485), (356, 358, 451, 486), (358, 360, 452, 451), (360, 362, 453, 452), (362, 364, 454, 453), (364, 366, 467, 454), (366, 368, 465, 467), (368, 370, 466, 465), (370, 372, 449, 466), (374, 378, 456, 455), (378, 377, 464, 456), (377, 380, 459, 464), (384, 386, 463, 458), (386, 388, 462, 463), (398, 400, 480, 481), (400, 340, 476, 480), (450, 449, 372, 374), (458, 457, 382, 384), (457, 459, 380, 382), (461, 460, 390, 392), (460, 462, 388, 390), (469, 461, 392, 394), (471, 470, 342, 478), (339, 342, 470, 477), (482, 469, 394, 396), (481, 482, 396, 398), (423, 415, 416, 426), (523, 521, 661, 522), (663, 528, 660, 529), (531, 530, 659, 532), (664, 535, 536, 537), (537, 536, 521, 523), (541, 523, 522, 540), (540, 522, 525, 542), (542, 525, 662, 543), (665, 544, 543, 662), (545, 537, 523, 541), (547, 529, 531, 549), (549, 531, 532, 550), (550, 532, 534, 551), (551, 534, 664, 552), (553, 538, 663, 548), (541, 540, 554, 555), (540, 542, 556, 554), (542, 543, 557, 556), (543, 544, 558, 557), (560, 546, 545, 559), (559, 545, 541, 555), (548, 547, 561, 562), (547, 549, 563, 561), (549, 550, 564, 563), (550, 551, 565, 564), (551, 552, 566, 565), (567, 553, 548, 562), (552, 553, 567, 566), (538, 553, 552, 664), (544, 546, 560, 558), (546, 544, 665, 539), (554, 560, 559, 555), (556, 557, 558, 560), (562, 561, 563, 567), (564, 565, 566, 567), (576, 577, 568, 581), (579, 574, 572, 578), (578, 572, 580, 577), (584, 585, 586, 587), (568, 582, 574, 570), (569, 577, 576, 571), (575, 579, 578, 573), (583, 579, 576, 581), (582, 568, 580, 572), (570, 574, 583, 581), (575, 585, 584, 579), (576, 587, 586, 571), (579, 584, 587, 576), (569, 589, 588, 577), (578, 591, 590, 573), (577, 588, 591, 578), (683, 594, 668, 655), (671, 672, 687, 593), (600, 597, 598, 599), (599, 598, 601, 602), (682, 603, 604, 605), (605, 604, 679, 606), (608, 607, 678, 609), (680, 613, 597, 600), (617, 600, 599, 616), (616, 599, 602, 618), (618, 602, 676, 619), (615, 680, 621, 622), (624, 605, 606, 623), (623, 606, 608, 625), (625, 608, 609, 626), (626, 609, 611, 627), (627, 611, 681, 628), (629, 614, 605, 624), (617, 616, 630, 631), (616, 618, 632, 630), (618, 619, 633, 632), (619, 620, 634, 633), (636, 622, 621, 635), (635, 621, 617, 631), (624, 623, 637, 638), (623, 625, 639, 637), (625, 626, 640, 639), (626, 627, 641, 640), (627, 628, 642, 641), (643, 629, 624, 638), (628, 629, 643, 642), (614, 629, 628, 681), (620, 622, 636, 634), (622, 620, 682, 615), (630, 636, 635, 631), (632, 633, 634, 636), (638, 637, 639, 643), (640, 641, 642, 643), (650, 645, 666, 684), (686, 649, 646, 688), (651, 656, 652, 647), (656, 654, 658, 652), (654, 657, 653, 658), (653, 689, 648, 645), (647, 652, 683, 655), (649, 690, 691, 657), (644, 692, 656, 651), (692, 646, 654, 656), (652, 658, 650, 683), (657, 691, 689, 653), (688, 646, 692, 687), (687, 692, 644, 593), (675, 690, 649, 686), (683, 650, 596, 594), (621, 680, 600, 617), (682, 620, 619, 676), (681, 612, 613, 680), (611, 610, 612, 681), (609, 678, 610, 611), (606, 679, 607, 608), (603, 682, 676, 677), (602, 601, 677, 676), (674, 675, 685, 673), (595, 669, 670, 667), (668, 594, 596, 592), (669, 595, 690, 674), (673, 685, 688, 671), (592, 596, 666, 670), (645, 648, 667, 666), (548, 663, 529, 547), (539, 537, 545, 546), (534, 533, 535, 664), (532, 659, 533, 534), (529, 660, 530, 531), (665, 527, 528, 663), (527, 665, 662, 526), (525, 524, 526, 662), (522, 661, 524, 525)])
_uv = me_object02_02___default.uv_layers.new(name='UVTex')
_uv.uv.foreach_set('vector', [0.95, 0.2555, 0.9485, 0.1362, 0.9819, 0.1068, 0.9537, 0.5684, 0.95, 0.2555, 0.9819, 0.1068, 0.9558, 0.7389, 0.9537, 0.5684, 0.9819, 0.1068, 0.062, 0.7389, 0.06446, 0.9417, 0.02767, 0.9711, 0.05994, 0.5684, 0.062, 0.7389, 0.02767, 0.9711, 0.05614, 0.2555, 0.05994, 0.5684, 0.02767, 0.9711, 0.1978, 0.567, 0.1978, 0.4397, 0.1959, 0.4397, 0.3176, 0.567, 0.3176, 0.6583, 0.3158, 0.6583, 0.95, 0.2555, 0.7885, 0.2581, 0.7874, 0.2137, 0.6078, 0.3001, 0.3176, 0.4397, 0.1978, 0.4397, 0.1978, 0.6583, 0.3176, 0.6583, 0.6263, 0.7407, 0.1978, 0.6583, 0.6263, 0.7407, 0.062, 0.7389, 0.6913, 0.26, 0.6078, 0.3001, 0.612, 0.26, -8.897, -9.85, -4.728, -13.51, -4.278, -12.38, -7.426, -7.285, -9.366, -9.767, -8.897, -9.85, -1.473, -12.38, -1.461, -13.55, 3.12, -9.687, -3.047, 15.67, -5.362, 15.09, -4.385, 13.15, -9.315, 9.313, -4.385, 13.15, -5.362, 15.09, -3.178, -15.53, -0.1891, -15.98, -1.461, -13.55, -4.728, -13.51, -7.288, -13.99, -5.421, -14.86, -10.63, 11.69, -7.584, 14.09, -9.151, 13.03, 6.389, -14.66, 8.524, -13.73, 5.829, -9.687, 6.377, 2.765, 5.075, 9.313, 5.484, 1.794, -0.07601, 15.93, -1.649, 13.15, 2.793, 15.75, 5.484, 1.794, 5.075, 9.313, 5.082, 0.5076, -13.18, 0.02725, -13.18, 0.07892, -13.38, 0.07292, 5.577, -2.15, 5.12, -0.8706, 5.829, -9.687, 5.829, -9.687, 6.626, -3.009, 5.577, -2.15, -8.897, -9.85, -4.728, -13.51, -4.278, -12.38, -7.426, -7.285, -9.366, -9.767, -8.897, -9.85, -1.473, -12.38, -1.461, -13.55, 3.12, -9.687, -3.047, 15.67, -5.362, 15.09, -4.385, 13.15, -9.315, 9.313, -4.385, 13.15, -5.362, 15.09, -3.178, -15.53, -0.1891, -15.98, -1.461, -13.55, -4.728, -13.51, -7.288, -13.99, -5.421, -14.86, -10.63, 11.69, -7.584, 14.09, -9.151, 13.03, 6.389, -14.66, 8.524, -13.73, 5.829, -9.687, 6.377, 2.765, 5.075, 9.313, 5.484, 1.794, -0.07601, 15.93, -1.649, 13.15, 2.793, 15.75, 5.484, 1.794, 5.075, 9.313, 5.082, 0.5076, -13.18, 0.02725, -13.18, 0.07892, -13.38, 0.07292, 5.577, -2.15, 5.12, -0.8706, 5.829, -9.687, 5.829, -9.687, 6.626, -3.009, 5.577, -2.15, 0.933, 0.25, 0.75, 0.06699, 0.5, 0.0, 0.06699, 0.75, 0.25, 0.933, 0.5, 1.0, 0.1511, 0.7409, 0.2723, 0.7277, 0.2591, 0.849, 0.849, 0.2591, 0.7277, 0.2723, 0.7409, 0.1511, 0.2271, 0.4307, 0.2291, 0.4647, 0.2287, 0.4781, 0.2257, 0.4269, 0.2271, 0.4307, 0.2142, 0.4851, 0.2963, 0.5519, 0.308, 0.4781, 0.3084, 0.4647, 0.3064, 0.4307, 0.305, 0.4269, 0.3084, 0.4647, 0.5409, 0.2282, 0.5495, 0.2192, 0.5409, 0.3025, 0.8675, 0.847, 0.8148, 0.847, 0.6022, 0.847, 0.5495, 0.2192, 0.6022, 0.847, 0.5495, 0.847, 0.8675, 0.847, 0.8148, 0.847, 0.6022, 0.847, 0.5495, 0.2192, 0.6022, 0.847, 0.5495, 0.847, 0.8713, 0.847, 0.8316, 0.847, 0.7521, 0.847, 0.7521, 0.847, 0.6649, 0.847, 0.5854, 0.847, 0.8713, 0.847, 0.7521, 0.847, 0.5854, 0.847, 0.5457, 0.2192, 0.5854, 0.847, 0.5457, 0.847, 0.933, 0.25, 0.75, 0.06699, 0.5, 0.0, 0.06699, 0.75, 0.25, 0.933, 0.5, 1.0, 0.1511, 0.7409, 0.2723, 0.7277, 0.2591, 0.849, 0.849, 0.2591, 0.7277, 0.2723, 0.7409, 0.1511, 0.8148, 0.2192, 0.8675, 0.2192, 0.8148, 0.3019, 0.6022, 0.847, 0.5495, 0.847, 0.5409, 0.838, 0.8761, 0.838, 0.8675, 0.847, 0.8148, 0.847, 0.8091, 0.9711, 0.9917, 0.9711, 1.003, 0.9887, 0.8084, 0.9887, 0.6257, 0.1068, 0.01791, 0.1068, 0.001822, 0.08931, 0.6239, 0.08931, 0.9558, 0.7389, 0.9819, 0.1068, 0.9917, 0.9711, 0.9583, 0.9417, 0.8053, 0.9417, 0.9583, 0.9417, 0.9917, 0.9711, 0.8091, 0.9711, 0.01791, 0.1068, 0.0547, 0.1362, 0.05614, 0.2555, 0.02767, 0.9711, 0.6251, 0.1362, 0.0547, 0.1362, 0.01791, 0.1068, 0.6257, 0.1068, 0.9819, 0.1068, 0.9928, 0.08931, 1.003, 0.9887, 0.9917, 0.9711, 0.02767, 0.9711, 0.01158, 0.9887, 0.001822, 0.08931, 0.01791, 0.1068, 0.3176, 0.4397, 0.3158, 0.4397, 0.1959, 0.4397, 0.1978, 0.4397, 0.1978, 0.567, 0.1959, 0.4397, 0.1959, 0.6583, 0.1978, 0.6583, 0.1978, 0.6583, 0.1959, 0.6583, 0.3158, 0.6583, 0.3176, 0.6583, 0.3176, 0.567, 0.3158, 0.6583, 0.3158, 0.4397, 0.3176, 0.4397, 0.3158, 0.4397, 0.313, 0.4447, 0.1986, 0.4447, 0.1959, 0.4397, 0.1959, 0.4397, 0.1986, 0.4447, 0.1986, 0.6532, 0.1959, 0.6583, 0.1959, 0.6583, 0.1986, 0.6532, 0.313, 0.6532, 0.3158, 0.6583, 0.3158, 0.6583, 0.313, 0.6532, 0.313, 0.4447, 0.3158, 0.4397, 0.313, 0.4447, 0.3151, 0.4447, 0.2007, 0.4447, 0.1986, 0.4447, 0.1986, 0.4447, 0.2007, 0.4447, 0.2007, 0.6532, 0.1986, 0.6532, 0.1986, 0.6532, 0.2007, 0.6532, 0.3151, 0.6532, 0.313, 0.6532, 0.313, 0.6532, 0.3151, 0.6532, 0.3151, 0.4447, 0.313, 0.4447, 0.3151, 0.4447, 0.3057, 0.4524, 0.2101, 0.4524, 0.2007, 0.4447, 0.2007, 0.4447, 0.2101, 0.4524, 0.2101, 0.6456, 0.2007, 0.6532, 0.2007, 0.6532, 0.2101, 0.6456, 0.3057, 0.6456, 0.3151, 0.6532, 0.3151, 0.6532, 0.3057, 0.6456, 0.3057, 0.4524, 0.3151, 0.4447, 0.3057, 0.4524, 0.2977, 0.4524, 0.2021, 0.4524, 0.2101, 0.4524, 0.2101, 0.4524, 0.2021, 0.4524, 0.2021, 0.6456, 0.2101, 0.6456, 0.2101, 0.6456, 0.2021, 0.6456, 0.2977, 0.6456, 0.3057, 0.6456, 0.3057, 0.6456, 0.2977, 0.6456, 0.2977, 0.4524, 0.3057, 0.4524, 0.01158, 0.9887, 0.02767, 0.9711, 0.6354, 0.9711, 0.6336, 0.9887, 0.7994, 0.1068, 0.6257, 0.1068, 0.6239, 0.08931, 0.7987, 0.08931, 0.02767, 0.9711, 0.06446, 0.9417, 0.6348, 0.9417, 0.6354, 0.9711, 0.7955, 0.1362, 0.6251, 0.1362, 0.6257, 0.1068, 0.7994, 0.1068, 0.7955, 0.1362, 0.7874, 0.2137, 0.7885, 0.2581, 0.6913, 0.26, 0.6913, 0.26, 0.612, 0.26, 0.6251, 0.1362, 0.7955, 0.1362, 0.6078, 0.3001, 0.6192, 0.5718, 0.3176, 0.567, 0.3176, 0.4397, 0.6354, 0.9711, 0.8091, 0.9711, 0.8084, 0.9887, 0.6336, 0.9887, 0.6348, 0.9417, 0.8053, 0.9417, 0.8091, 0.9711, 0.6354, 0.9711, 0.95, 0.2555, 0.7874, 0.2137, 0.7955, 0.1362, 0.9485, 0.1362, 0.9928, 0.08931, 0.9819, 0.1068, 0.7994, 0.1068, 0.7987, 0.08931, 0.9819, 0.1068, 0.9485, 0.1362, 0.7955, 0.1362, 0.7994, 0.1068, 0.6348, 0.9417, 0.6263, 0.7407, 0.8003, 0.7396, 0.8053, 0.9417, 0.06446, 0.9417, 0.062, 0.7389, 0.6263, 0.7407, 0.6348, 0.9417, 0.8053, 0.9417, 0.8003, 0.7396, 0.9558, 0.7389, 0.9583, 0.9417, 0.612, 0.26, 0.6078, 0.3001, 0.1978, 0.4397, 0.05614, 0.2555, 0.05614, 0.2555, 0.1978, 0.4397, 0.1978, 0.567, 0.05994, 0.5684, 0.8003, 0.7396, 0.7961, 0.5698, 0.9537, 0.5684, 0.9558, 0.7389, 0.3176, 0.567, 0.6192, 0.5718, 0.6263, 0.7407, 0.3176, 0.6583, 0.1978, 0.6583, 0.062, 0.7389, 0.05994, 0.5684, 0.1978, 0.567, 0.7961, 0.5698, 0.7885, 0.2581, 0.95, 0.2555, 0.9537, 0.5684, 0.05614, 0.2555, 0.0547, 0.1362, 0.6251, 0.1362, 0.612, 0.26, -6.481, 4.933, -6.481, 4.933, -6.481, 7.085, -6.481, 7.085, -6.481, 7.085, -6.481, 7.085, 0.4508, 7.085, 0.4508, 7.085, 0.4508, 7.085, 0.4508, 7.085, 0.4508, 4.933, 0.4508, 4.933, 0.4508, 4.933, 0.4508, 4.933, -6.481, 4.933, -6.481, 4.933, 6.671, 2.07, 6.671, 2.07, 7.701, 2.344, 7.701, 2.344, 7.701, 2.344, 7.701, 2.344, 10.85, 2.344, 10.85, 2.344, 10.85, 2.344, 10.85, 2.344, 10.93, -2.716, 10.93, -2.716, 10.93, -2.716, 10.93, -2.716, 7.701, -2.716, 7.701, -2.716, 7.701, -2.716, 7.701, -2.716, 6.747, -2.43, 6.747, -2.43, 6.747, -2.43, 6.747, -2.43, 6.085, -1.703, 6.085, -1.703, 6.085, -1.703, 6.085, -1.703, 5.731, -0.7122, 5.731, -0.7122, 5.731, -0.7122, 5.731, -0.7122, 5.701, 0.365, 5.701, 0.365, 5.701, 0.365, 5.701, 0.365, 6.01, 1.352, 6.01, 1.352, 6.01, 1.352, 6.01, 1.352, 6.671, 2.07, 6.671, 2.07, -7.166, -4.867, -7.166, -4.867, 1.128, -4.867, 1.128, -4.867, 1.128, -4.867, 1.128, -4.867, 1.128, -7.138, 1.128, -7.138, 1.128, -7.138, 1.128, -7.138, -1.74, -7.138, -1.74, -7.138, -1.74, -7.138, -1.74, -7.138, -1.74, -12.12, -1.74, -12.12, -1.74, -12.12, -1.74, -12.12, -4.011, -12.12, -4.011, -12.12, -4.011, -12.12, -4.011, -12.12, -4.011, -7.018, -4.011, -7.018, -4.011, -7.018, -4.011, -7.018, -7.158, -7.018, -7.158, -7.018, -7.158, -7.018, -7.158, -7.018, -7.166, -4.867, -7.166, -4.867, 12.63, -10.26, 12.91, -10.53, 13.82, -9.152, 13.52, -8.92, 13.82, -9.152, 13.82, -3.277, 13.52, -3.192, 13.52, -8.92, 13.52, 8.827, 13.82, 9.05, 12.52, 10.65, 12.25, 10.39, 12.25, 10.39, 12.52, 10.65, 11.13, 12.18, 10.9, 11.88, 10.9, 11.88, 11.13, 12.18, 9.577, 13.58, 9.38, 13.25, 9.38, 13.25, 9.577, 13.58, 7.767, 14.79, 7.615, 14.42, 7.615, 14.42, 7.767, 14.79, 5.618, 15.73, 5.52, 15.34, 5.52, 15.34, 5.618, 15.73, 3.045, 16.34, 3.011, 15.93, 3.011, 15.93, 3.045, 16.34, -0.03653, 16.55, 0.007031, 16.14, 0.007031, 16.14, -0.03653, 16.55, -3.09, 16.3, -2.97, 15.89, -2.97, 15.89, -3.09, 16.3, -5.64, 15.67, -5.456, 15.28, -5.456, 15.28, -5.64, 15.67, -7.77, 14.72, -7.533, 14.36, -7.533, 14.36, -7.77, 14.72, -9.564, 13.53, -9.282, 13.19, -9.282, 13.19, -9.564, 13.53, -11.11, 12.14, -10.79, 11.84, -10.79, 11.84, -11.11, 12.14, -12.48, 10.63, -12.12, 10.36, -12.12, 10.36, -12.48, 10.63, -13.77, 9.05, -13.38, 8.826, -13.77, 9.05, -13.77, 0.07205, -13.38, 0.07292, -13.38, 8.826, -13.38, -8.68, -13.77, -8.906, -12.48, -10.42, -12.12, -10.15, -12.12, -10.15, -12.48, -10.42, -11.11, -11.88, -10.79, -11.58, -10.79, -11.58, -11.11, -11.88, -9.574, -13.24, -9.291, -12.9, -9.291, -12.9, -9.574, -13.24, -7.793, -14.44, -7.555, -14.08, -7.555, -14.08, -7.793, -14.44, -5.685, -15.44, -5.5, -15.05, -5.5, -15.05, -5.685, -15.44, -3.168, -16.18, -3.046, -15.77, -3.046, -15.77, -3.168, -16.18, -0.1595, -16.61, -0.1129, -16.19, -0.1129, -16.19, -0.1595, -16.61, 3.598, -16.05, 3.551, -15.64, 3.551, -15.64, 3.598, -16.05, 6.543, -15.25, 6.422, -14.87, 6.422, -14.87, 6.543, -15.25, 8.811, -14.26, 8.633, -13.9, 8.633, -13.9, 8.811, -14.26, 10.54, -13.12, 10.32, -12.79, 10.32, -12.79, 10.54, -13.12, 11.86, -11.86, 11.61, -11.55, 11.61, -11.55, 11.86, -11.86, 12.91, -10.53, 12.63, -10.26, -6.748, 7.352, -6.737, 4.669, -6.481, 4.933, -6.481, 7.085, 0.718, 7.352, -6.748, 7.352, -6.481, 7.085, 0.4508, 7.085, 0.718, 4.666, 0.718, 7.352, 0.4508, 7.085, 0.4508, 4.933, -6.737, 4.669, 0.718, 4.666, 0.4508, 4.933, -6.481, 4.933, 7.666, 2.611, 6.527, 2.309, 6.671, 2.07, 7.701, 2.344, 11.11, 2.611, 7.666, 2.611, 7.701, 2.344, 10.85, 2.344, 11.2, -2.983, 11.11, 2.611, 10.85, 2.344, 10.93, -2.716, 7.662, -2.983, 11.2, -2.983, 10.93, -2.716, 7.701, -2.716, 6.738, -2.568, 7.662, -2.983, 7.701, -2.716, 6.747, -2.43, 5.851, -1.843, 6.738, -2.568, 6.747, -2.43, 6.085, -1.703, 5.466, -0.7621, 5.851, -1.843, 6.085, -1.703, 5.731, -0.7122, 5.433, 0.4021, 5.466, -0.7621, 5.731, -0.7122, 5.701, 0.365, 5.772, 1.489, 5.433, 0.4021, 5.701, 0.365, 6.01, 1.352, 6.527, 2.309, 5.772, 1.489, 6.01, 1.352, 6.671, 2.07, 1.395, -4.6, -7.412, -4.585, -7.166, -4.867, 1.128, -4.867, 1.395, -7.405, 1.395, -4.6, 1.128, -4.867, 1.128, -7.138, -1.473, -7.405, 1.395, -7.405, 1.128, -7.138, -1.74, -7.138, -1.473, -12.38, -1.473, -7.405, -1.74, -7.138, -1.74, -12.12, -4.278, -12.38, -1.473, -12.38, -1.74, -12.12, -4.011, -12.12, -4.278, -7.285, -4.278, -12.38, -4.011, -12.12, -4.011, -7.018, -7.426, -7.285, -4.278, -7.285, -4.011, -7.018, -7.158, -7.018, -7.412, -4.585, -7.426, -7.285, -7.158, -7.018, -7.166, -4.867, -9.366, -9.767, -7.426, -7.285, -7.412, -4.585, -9.298, -1.115, 3.26, -1.094, 1.395, -4.6, 1.395, -7.405, 3.12, -9.687, -1.461, -13.55, -1.473, -12.38, -4.278, -12.38, -4.728, -13.51, -4.278, -12.38, -4.278, -7.285, -7.426, -7.285, -8.897, -9.85, 1.395, -7.405, -1.473, -7.405, -1.473, -12.38, 3.12, -9.687, -9.295, 0.2258, -6.737, 4.669, -6.748, 7.352, -9.315, 9.313, 0.718, 7.352, 3.28, 9.313, -1.649, 13.15, -0.08273, 9.313, 3.28, 9.313, 0.718, 7.352, 0.718, 4.666, 3.28, 0.2203, 3.28, 0.2203, 0.718, 4.666, -6.737, 4.669, -9.295, 0.2258, -4.385, 13.15, -9.315, 9.313, -6.748, 7.352, -5.949, 9.313, -4.385, 13.15, -5.949, 9.313, -0.08273, 9.313, -1.649, 13.15, -0.08273, 9.313, -5.949, 9.313, -6.748, 7.352, 0.718, 7.352, 6.377, 2.765, 6.527, 2.309, 7.666, 2.611, 7.726, 3.123, 7.726, 3.123, 7.666, 2.611, 11.11, 2.611, 11.8, 3.123, 11.8, 3.123, 11.11, 2.611, 11.2, -2.983, 11.91, -3.5, 11.91, -3.5, 11.2, -2.983, 7.662, -2.983, 7.721, -3.5, 7.721, -3.5, 7.662, -2.983, 6.738, -2.568, 6.626, -3.009, 6.626, -3.009, 6.738, -2.568, 5.851, -1.843, 5.577, -2.15, 5.577, -2.15, 5.851, -1.843, 5.466, -0.7621, 5.12, -0.8706, 5.12, -0.8706, 5.466, -0.7621, 5.433, 0.4021, 5.082, 0.5076, 5.082, 0.5076, 5.433, 0.4021, 5.772, 1.489, 5.484, 1.794, 5.484, 1.794, 5.772, 1.489, 6.527, 2.309, 6.377, 2.765, 5.075, 9.313, 3.28, 9.313, 3.28, 0.2203, 5.082, 0.5076, -13.18, 0.07892, -9.295, 0.2258, -9.315, 9.313, -13.15, 8.821, -1.649, 13.15, -0.07601, 15.93, -3.047, 15.67, -4.385, 13.15, -13.77, 0.07205, -13.77, -8.906, -13.38, -8.68, -13.38, 0.07292, 3.26, -1.094, 3.28, 0.2203, -9.295, 0.2258, -9.298, -1.115, -13.14, -8.707, -9.366, -9.767, -9.298, -1.115, -13.18, 0.02725, -9.298, -1.115, -9.295, 0.2258, -13.18, 0.07892, -13.18, 0.02725, -7.288, -13.99, -4.728, -13.51, -8.897, -9.85, -9.234, -12.68, -9.234, -12.68, -8.897, -9.85, -9.366, -9.767, -10.65, -11.42, 3.534, -15.44, 3.12, -9.687, -1.461, -13.55, -0.1891, -15.98, -1.461, -13.55, -4.728, -13.51, -5.421, -14.86, -3.178, -15.53, -13.14, -8.707, -11.96, -10.02, -10.65, -11.42, -9.366, -9.767, -11.96, 10.23, -13.15, 8.821, -9.315, 9.313, -10.63, 11.69, -5.362, 15.09, -7.584, 14.09, -10.63, 11.69, -9.315, 9.313, 5.12, -0.8706, 3.26, -1.094, 3.12, -9.687, 5.829, -9.687, 5.082, 0.5076, 3.28, 0.2203, 3.26, -1.094, 5.12, -0.8706, 5.829, -9.687, 3.12, -9.687, 3.534, -15.44, 6.389, -14.66, 13.32, 3.091, 11.8, 3.123, 11.91, -3.5, 13.32, -3.213, 7.279, 9.46, 7.726, 3.123, 11.8, 3.123, 12.03, 10.32, 12.03, 10.32, 11.8, 3.123, 13.32, 3.091, 13.32, 8.742, 12.41, -10.21, 11.91, -3.5, 7.721, -3.5, 7.483, -9.66, 13.32, -8.844, 13.32, -3.213, 11.91, -3.5, 12.41, -10.21, 13.82, 3.175, 13.82, 9.05, 13.52, 8.827, 13.52, 3.098, 13.52, -3.192, 13.82, -3.277, 13.82, 3.175, 13.52, 3.098, 12.41, -10.21, 7.483, -9.66, 10.18, -12.63, 11.43, -11.44, 5.829, -9.687, 7.483, -9.66, 7.721, -3.5, 6.626, -3.009, 7.483, -9.66, 5.829, -9.687, 8.524, -13.73, 10.18, -12.63, 6.377, 2.765, 7.726, 3.123, 7.279, 9.46, 5.075, 9.313, 7.279, 9.46, 9.278, 13.07, 7.526, 14.23, 5.075, 9.313, 5.075, 9.313, 7.526, 14.23, 5.453, 15.14, 3.28, 9.313, 3.28, 9.313, 5.453, 15.14, 2.793, 15.75, -1.649, 13.15, 12.03, 10.32, 10.76, 11.73, 9.278, 13.07, 7.279, 9.46, 13.82, -9.152, 13.82, -9.152, 12.91, -10.53, 12.91, -10.53, 12.91, -10.53, 12.91, -10.53, 11.86, -11.86, 11.86, -11.86, 11.86, -11.86, 11.86, -11.86, 10.54, -13.12, 10.54, -13.12, 10.54, -13.12, 10.54, -13.12, 8.811, -14.26, 8.811, -14.26, 8.811, -14.26, 8.811, -14.26, 6.543, -15.25, 6.543, -15.25, 6.543, -15.25, 6.543, -15.25, 3.598, -16.05, 3.598, -16.05, 3.598, -16.05, 3.598, -16.05, -0.1595, -16.61, -0.1595, -16.61, -0.1595, -16.61, -0.1595, -16.61, -3.168, -16.18, -3.168, -16.18, -3.168, -16.18, -3.168, -16.18, -5.685, -15.44, -5.685, -15.44, -5.685, -15.44, -5.685, -15.44, -7.793, -14.44, -7.793, -14.44, -7.793, -14.44, -7.793, -14.44, -9.574, -13.24, -9.574, -13.24, -9.574, -13.24, -9.574, -13.24, -11.11, -11.88, -11.11, -11.88, -11.11, -11.88, -11.11, -11.88, -12.48, -10.42, -12.48, -10.42, -12.48, -10.42, -12.48, -10.42, -13.77, -8.906, -13.77, -8.906, -13.77, 0.07205, -13.77, 0.07205, -13.77, 9.05, -13.77, 9.05, -13.77, 9.05, -13.77, 9.05, -12.48, 10.63, -12.48, 10.63, -12.48, 10.63, -12.48, 10.63, -11.11, 12.14, -11.11, 12.14, -11.11, 12.14, -11.11, 12.14, -9.564, 13.53, -9.564, 13.53, -9.564, 13.53, -9.564, 13.53, -7.77, 14.72, -7.77, 14.72, -7.77, 14.72, -7.77, 14.72, -5.64, 15.67, -5.64, 15.67, -5.64, 15.67, -5.64, 15.67, -3.09, 16.3, -3.09, 16.3, -3.09, 16.3, -3.09, 16.3, -0.03653, 16.55, -0.03653, 16.55, -0.03653, 16.55, -0.03653, 16.55, 3.045, 16.34, 3.045, 16.34, 3.045, 16.34, 3.045, 16.34, 5.618, 15.73, 5.618, 15.73, 5.618, 15.73, 5.618, 15.73, 7.767, 14.79, 7.767, 14.79, 7.767, 14.79, 7.767, 14.79, 9.577, 13.58, 9.577, 13.58, 9.577, 13.58, 9.577, 13.58, 11.13, 12.18, 11.13, 12.18, 11.13, 12.18, 11.13, 12.18, 12.52, 10.65, 12.52, 10.65, 12.52, 10.65, 12.52, 10.65, 13.82, 9.05, 13.82, 9.05, 13.82, -3.277, 13.82, -3.277, 13.82, -9.152, 13.82, -9.152, -13.77, -8.906, -13.77, -8.906, -13.77, 0.07205, -13.77, 0.07205, 13.82, 9.05, 13.82, 9.05, 13.82, 3.175, 13.82, 3.175, 13.82, 3.175, 13.82, 3.175, 13.82, -3.277, 13.82, -3.277, 12.63, -10.26, 13.52, -8.92, 13.32, -8.844, 12.41, -10.21, 13.52, 3.098, 13.52, 8.827, 13.32, 8.742, 13.32, 3.091, 13.52, 8.827, 12.25, 10.39, 12.03, 10.32, 13.32, 8.742, 12.25, 10.39, 10.9, 11.88, 10.76, 11.73, 12.03, 10.32, 10.9, 11.88, 9.38, 13.25, 9.278, 13.07, 10.76, 11.73, 9.38, 13.25, 7.615, 14.42, 7.526, 14.23, 9.278, 13.07, 7.615, 14.42, 5.52, 15.34, 5.453, 15.14, 7.526, 14.23, 5.52, 15.34, 3.011, 15.93, 2.793, 15.75, 5.453, 15.14, 3.011, 15.93, 0.007031, 16.14, -0.07601, 15.93, 2.793, 15.75, 0.007031, 16.14, -2.97, 15.89, -3.047, 15.67, -0.07601, 15.93, -2.97, 15.89, -5.456, 15.28, -5.362, 15.09, -3.047, 15.67, -5.456, 15.28, -7.533, 14.36, -7.584, 14.09, -5.362, 15.09, -7.533, 14.36, -9.282, 13.19, -9.151, 13.03, -7.584, 14.09, -9.282, 13.19, -10.79, 11.84, -10.63, 11.69, -9.151, 13.03, -10.79, 11.84, -12.12, 10.36, -11.96, 10.23, -10.63, 11.69, -12.12, 10.36, -13.38, 8.826, -13.15, 8.821, -11.96, 10.23, -13.38, 0.07292, -13.38, -8.68, -13.14, -8.707, -13.18, 0.02725, -13.38, -8.68, -12.12, -10.15, -11.96, -10.02, -13.14, -8.707, -12.12, -10.15, -10.79, -11.58, -10.65, -11.42, -11.96, -10.02, -7.555, -14.08, -5.5, -15.05, -5.421, -14.86, -7.288, -13.99, -5.5, -15.05, -3.046, -15.77, -3.178, -15.53, -5.421, -14.86, 10.32, -12.79, 11.61, -11.55, 11.43, -11.44, 10.18, -12.63, 11.61, -11.55, 12.63, -10.26, 12.41, -10.21, 11.43, -11.44, -13.18, 0.07892, -13.15, 8.821, -13.38, 8.826, -13.38, 0.07292, -7.288, -13.99, -9.234, -12.68, -9.291, -12.9, -7.555, -14.08, -9.234, -12.68, -10.65, -11.42, -10.79, -11.58, -9.291, -12.9, 3.534, -15.44, -0.1891, -15.98, -0.1129, -16.19, 3.551, -15.64, -0.1891, -15.98, -3.178, -15.53, -3.046, -15.77, -0.1129, -16.19, 6.389, -14.66, 3.534, -15.44, 3.551, -15.64, 6.422, -14.87, 13.32, 3.091, 13.32, -3.213, 13.52, -3.192, 13.52, 3.098, 13.52, -8.92, 13.52, -3.192, 13.32, -3.213, 13.32, -8.844, 8.524, -13.73, 6.389, -14.66, 6.422, -14.87, 8.633, -13.9, 10.18, -12.63, 8.524, -13.73, 8.633, -13.9, 10.32, -12.79, -9.298, -1.115, -7.412, -4.585, 1.395, -4.6, 3.26, -1.094, -6.481, 4.933, -6.481, 4.933, -6.481, 7.085, -6.481, 7.085, -6.481, 7.085, -6.481, 7.085, 0.4508, 7.085, 0.4508, 7.085, 0.4508, 7.085, 0.4508, 7.085, 0.4508, 4.933, 0.4508, 4.933, 0.4508, 4.933, 0.4508, 4.933, -6.481, 4.933, -6.481, 4.933, 6.671, 2.07, 6.671, 2.07, 7.701, 2.344, 7.701, 2.344, 7.701, 2.344, 7.701, 2.344, 10.85, 2.344, 10.85, 2.344, 10.85, 2.344, 10.85, 2.344, 10.93, -2.716, 10.93, -2.716, 10.93, -2.716, 10.93, -2.716, 7.701, -2.716, 7.701, -2.716, 7.701, -2.716, 7.701, -2.716, 6.747, -2.43, 6.747, -2.43, 6.747, -2.43, 6.747, -2.43, 6.085, -1.703, 6.085, -1.703, 6.085, -1.703, 6.085, -1.703, 5.731, -0.7122, 5.731, -0.7122, 5.731, -0.7122, 5.731, -0.7122, 5.701, 0.365, 5.701, 0.365, 5.701, 0.365, 5.701, 0.365, 6.01, 1.352, 6.01, 1.352, 6.01, 1.352, 6.01, 1.352, 6.671, 2.07, 6.671, 2.07, -7.166, -4.867, -7.166, -4.867, 1.128, -4.867, 1.128, -4.867, 1.128, -4.867, 1.128, -4.867, 1.128, -7.138, 1.128, -7.138, 1.128, -7.138, 1.128, -7.138, -1.74, -7.138, -1.74, -7.138, -1.74, -7.138, -1.74, -7.138, -1.74, -12.12, -1.74, -12.12, -1.74, -12.12, -1.74, -12.12, -4.011, -12.12, -4.011, -12.12, -4.011, -12.12, -4.011, -12.12, -4.011, -7.018, -4.011, -7.018, -4.011, -7.018, -4.011, -7.018, -7.158, -7.018, -7.158, -7.018, -7.158, -7.018, -7.158, -7.018, -7.166, -4.867, -7.166, -4.867, 12.63, -10.26, 12.91, -10.53, 13.82, -9.152, 13.52, -8.92, 13.82, -9.152, 13.82, -3.277, 13.52, -3.192, 13.52, -8.92, 13.52, 8.827, 13.82, 9.05, 12.52, 10.65, 12.25, 10.39, 12.25, 10.39, 12.52, 10.65, 11.13, 12.18, 10.9, 11.88, 10.9, 11.88, 11.13, 12.18, 9.577, 13.58, 9.38, 13.25, 9.38, 13.25, 9.577, 13.58, 7.767, 14.79, 7.615, 14.42, 7.615, 14.42, 7.767, 14.79, 5.618, 15.73, 5.52, 15.34, 5.52, 15.34, 5.618, 15.73, 3.045, 16.34, 3.011, 15.93, 3.011, 15.93, 3.045, 16.34, -0.03653, 16.55, 0.007031, 16.14, 0.007031, 16.14, -0.03653, 16.55, -3.09, 16.3, -2.97, 15.89, -2.97, 15.89, -3.09, 16.3, -5.64, 15.67, -5.456, 15.28, -5.456, 15.28, -5.64, 15.67, -7.77, 14.72, -7.533, 14.36, -7.533, 14.36, -7.77, 14.72, -9.564, 13.53, -9.282, 13.19, -9.282, 13.19, -9.564, 13.53, -11.11, 12.14, -10.79, 11.84, -10.79, 11.84, -11.11, 12.14, -12.48, 10.63, -12.12, 10.36, -12.12, 10.36, -12.48, 10.63, -13.77, 9.05, -13.38, 8.826, -13.77, 9.05, -13.77, 0.07205, -13.38, 0.07292, -13.38, 8.826, -13.38, -8.68, -13.77, -8.906, -12.48, -10.42, -12.12, -10.15, -12.12, -10.15, -12.48, -10.42, -11.11, -11.88, -10.79, -11.58, -10.79, -11.58, -11.11, -11.88, -9.574, -13.24, -9.291, -12.9, -9.291, -12.9, -9.574, -13.24, -7.793, -14.44, -7.555, -14.08, -7.555, -14.08, -7.793, -14.44, -5.685, -15.44, -5.5, -15.05, -5.5, -15.05, -5.685, -15.44, -3.168, -16.18, -3.046, -15.77, -3.046, -15.77, -3.168, -16.18, -0.1595, -16.61, -0.1129, -16.19, -0.1129, -16.19, -0.1595, -16.61, 3.598, -16.05, 3.551, -15.64, 3.551, -15.64, 3.598, -16.05, 6.543, -15.25, 6.422, -14.87, 6.422, -14.87, 6.543, -15.25, 8.811, -14.26, 8.633, -13.9, 8.633, -13.9, 8.811, -14.26, 10.54, -13.12, 10.32, -12.79, 10.32, -12.79, 10.54, -13.12, 11.86, -11.86, 11.61, -11.55, 11.61, -11.55, 11.86, -11.86, 12.91, -10.53, 12.63, -10.26, -6.748, 7.352, -6.737, 4.669, -6.481, 4.933, -6.481, 7.085, 0.718, 7.352, -6.748, 7.352, -6.481, 7.085, 0.4508, 7.085, 0.718, 4.666, 0.718, 7.352, 0.4508, 7.085, 0.4508, 4.933, -6.737, 4.669, 0.718, 4.666, 0.4508, 4.933, -6.481, 4.933, 7.666, 2.611, 6.527, 2.309, 6.671, 2.07, 7.701, 2.344, 11.11, 2.611, 7.666, 2.611, 7.701, 2.344, 10.85, 2.344, 11.2, -2.983, 11.11, 2.611, 10.85, 2.344, 10.93, -2.716, 7.662, -2.983, 11.2, -2.983, 10.93, -2.716, 7.701, -2.716, 6.738, -2.568, 7.662, -2.983, 7.701, -2.716, 6.747, -2.43, 5.851, -1.843, 6.738, -2.568, 6.747, -2.43, 6.085, -1.703, 5.466, -0.7621, 5.851, -1.843, 6.085, -1.703, 5.731, -0.7122, 5.433, 0.4021, 5.466, -0.7621, 5.731, -0.7122, 5.701, 0.365, 5.772, 1.489, 5.433, 0.4021, 5.701, 0.365, 6.01, 1.352, 6.527, 2.309, 5.772, 1.489, 6.01, 1.352, 6.671, 2.07, 1.395, -4.6, -7.412, -4.585, -7.166, -4.867, 1.128, -4.867, 1.395, -7.405, 1.395, -4.6, 1.128, -4.867, 1.128, -7.138, -1.473, -7.405, 1.395, -7.405, 1.128, -7.138, -1.74, -7.138, -1.473, -12.38, -1.473, -7.405, -1.74, -7.138, -1.74, -12.12, -4.278, -12.38, -1.473, -12.38, -1.74, -12.12, -4.011, -12.12, -4.278, -7.285, -4.278, -12.38, -4.011, -12.12, -4.011, -7.018, -7.426, -7.285, -4.278, -7.285, -4.011, -7.018, -7.158, -7.018, -7.412, -4.585, -7.426, -7.285, -7.158, -7.018, -7.166, -4.867, -9.366, -9.767, -7.426, -7.285, -7.412, -4.585, -9.298, -1.115, 3.26, -1.094, 1.395, -4.6, 1.395, -7.405, 3.12, -9.687, -1.461, -13.55, -1.473, -12.38, -4.278, -12.38, -4.728, -13.51, -4.278, -12.38, -4.278, -7.285, -7.426, -7.285, -8.897, -9.85, 1.395, -7.405, -1.473, -7.405, -1.473, -12.38, 3.12, -9.687, -9.295, 0.2258, -6.737, 4.669, -6.748, 7.352, -9.315, 9.313, 3.28, 9.313, 0.718, 7.352, 0.718, 4.666, 3.28, 0.2203, 3.28, 0.2203, 0.718, 4.666, -6.737, 4.669, -9.295, 0.2258, 0.718, 7.352, 3.28, 9.313, -1.649, 13.15, -0.08273, 9.313, -4.385, 13.15, -9.315, 9.313, -6.748, 7.352, -5.949, 9.313, -4.385, 13.15, -5.949, 9.313, -0.08273, 9.313, -1.649, 13.15, -0.08273, 9.313, -5.949, 9.313, -6.748, 7.352, 0.718, 7.352, 6.377, 2.765, 6.527, 2.309, 7.666, 2.611, 7.726, 3.123, 7.726, 3.123, 7.666, 2.611, 11.11, 2.611, 11.8, 3.123, 11.8, 3.123, 11.11, 2.611, 11.2, -2.983, 11.91, -3.5, 11.91, -3.5, 11.2, -2.983, 7.662, -2.983, 7.721, -3.5, 7.721, -3.5, 7.662, -2.983, 6.738, -2.568, 6.626, -3.009, 6.626, -3.009, 6.738, -2.568, 5.851, -1.843, 5.577, -2.15, 5.577, -2.15, 5.851, -1.843, 5.466, -0.7621, 5.12, -0.8706, 5.12, -0.8706, 5.466, -0.7621, 5.433, 0.4021, 5.082, 0.5076, 5.082, 0.5076, 5.433, 0.4021, 5.772, 1.489, 5.484, 1.794, 5.484, 1.794, 5.772, 1.489, 6.527, 2.309, 6.377, 2.765, 5.075, 9.313, 3.28, 9.313, 3.28, 0.2203, 5.082, 0.5076, -13.18, 0.07892, -9.295, 0.2258, -9.315, 9.313, -13.15, 8.821, -1.649, 13.15, -0.07601, 15.93, -3.047, 15.67, -4.385, 13.15, -13.77, 0.07205, -13.77, -8.906, -13.38, -8.68, -13.38, 0.07292, 3.26, -1.094, 3.28, 0.2203, -9.295, 0.2258, -9.298, -1.115, -13.14, -8.707, -9.366, -9.767, -9.298, -1.115, -13.18, 0.02725, -9.298, -1.115, -9.295, 0.2258, -13.18, 0.07892, -13.18, 0.02725, -7.288, -13.99, -4.728, -13.51, -8.897, -9.85, -9.234, -12.68, -9.234, -12.68, -8.897, -9.85, -9.366, -9.767, -10.65, -11.42, 3.534, -15.44, 3.12, -9.687, -1.461, -13.55, -0.1891, -15.98, -1.461, -13.55, -4.728, -13.51, -5.421, -14.86, -3.178, -15.53, -13.14, -8.707, -11.96, -10.02, -10.65, -11.42, -9.366, -9.767, -11.96, 10.23, -13.15, 8.821, -9.315, 9.313, -10.63, 11.69, -5.362, 15.09, -7.584, 14.09, -10.63, 11.69, -9.315, 9.313, 5.12, -0.8706, 3.26, -1.094, 3.12, -9.687, 5.829, -9.687, 5.082, 0.5076, 3.28, 0.2203, 3.26, -1.094, 5.12, -0.8706, 5.829, -9.687, 3.12, -9.687, 3.534, -15.44, 6.389, -14.66, 13.32, 3.091, 11.8, 3.123, 11.91, -3.5, 13.32, -3.213, 7.279, 9.46, 7.726, 3.123, 11.8, 3.123, 12.03, 10.32, 12.03, 10.32, 11.8, 3.123, 13.32, 3.091, 13.32, 8.742, 12.41, -10.21, 11.91, -3.5, 7.721, -3.5, 7.483, -9.66, 13.32, -8.844, 13.32, -3.213, 11.91, -3.5, 12.41, -10.21, 13.82, 3.175, 13.82, 9.05, 13.52, 8.827, 13.52, 3.098, 13.52, -3.192, 13.82, -3.277, 13.82, 3.175, 13.52, 3.098, 12.41, -10.21, 7.483, -9.66, 10.18, -12.63, 11.43, -11.44, 5.829, -9.687, 7.483, -9.66, 7.721, -3.5, 6.626, -3.009, 7.483, -9.66, 5.829, -9.687, 8.524, -13.73, 10.18, -12.63, 6.377, 2.765, 7.726, 3.123, 7.279, 9.46, 5.075, 9.313, 7.279, 9.46, 9.278, 13.07, 7.526, 14.23, 5.075, 9.313, 5.075, 9.313, 7.526, 14.23, 5.453, 15.14, 3.28, 9.313, 3.28, 9.313, 5.453, 15.14, 2.793, 15.75, -1.649, 13.15, 12.03, 10.32, 10.76, 11.73, 9.278, 13.07, 7.279, 9.46, 13.82, -9.152, 13.82, -9.152, 12.91, -10.53, 12.91, -10.53, 12.91, -10.53, 12.91, -10.53, 11.86, -11.86, 11.86, -11.86, 11.86, -11.86, 11.86, -11.86, 10.54, -13.12, 10.54, -13.12, 10.54, -13.12, 10.54, -13.12, 8.811, -14.26, 8.811, -14.26, 8.811, -14.26, 8.811, -14.26, 6.543, -15.25, 6.543, -15.25, 6.543, -15.25, 6.543, -15.25, 3.598, -16.05, 3.598, -16.05, 3.598, -16.05, 3.598, -16.05, -0.1595, -16.61, -0.1595, -16.61, -0.1595, -16.61, -0.1595, -16.61, -3.168, -16.18, -3.168, -16.18, -3.168, -16.18, -3.168, -16.18, -5.685, -15.44, -5.685, -15.44, -5.685, -15.44, -5.685, -15.44, -7.793, -14.44, -7.793, -14.44, -7.793, -14.44, -7.793, -14.44, -9.574, -13.24, -9.574, -13.24, -9.574, -13.24, -9.574, -13.24, -11.11, -11.88, -11.11, -11.88, -11.11, -11.88, -11.11, -11.88, -12.48, -10.42, -12.48, -10.42, -12.48, -10.42, -12.48, -10.42, -13.77, -8.906, -13.77, -8.906, -13.77, 0.07205, -13.77, 0.07205, -13.77, 9.05, -13.77, 9.05, -13.77, 9.05, -13.77, 9.05, -12.48, 10.63, -12.48, 10.63, -12.48, 10.63, -12.48, 10.63, -11.11, 12.14, -11.11, 12.14, -11.11, 12.14, -11.11, 12.14, -9.564, 13.53, -9.564, 13.53, -9.564, 13.53, -9.564, 13.53, -7.77, 14.72, -7.77, 14.72, -7.77, 14.72, -7.77, 14.72, -5.64, 15.67, -5.64, 15.67, -5.64, 15.67, -5.64, 15.67, -3.09, 16.3, -3.09, 16.3, -3.09, 16.3, -3.09, 16.3, -0.03653, 16.55, -0.03653, 16.55, -0.03653, 16.55, -0.03653, 16.55, 3.045, 16.34, 3.045, 16.34, 3.045, 16.34, 3.045, 16.34, 5.618, 15.73, 5.618, 15.73, 5.618, 15.73, 5.618, 15.73, 7.767, 14.79, 7.767, 14.79, 7.767, 14.79, 7.767, 14.79, 9.577, 13.58, 9.577, 13.58, 9.577, 13.58, 9.577, 13.58, 11.13, 12.18, 11.13, 12.18, 11.13, 12.18, 11.13, 12.18, 12.52, 10.65, 12.52, 10.65, 12.52, 10.65, 12.52, 10.65, 13.82, 9.05, 13.82, 9.05, 13.82, -3.277, 13.82, -3.277, 13.82, -9.152, 13.82, -9.152, -13.77, -8.906, -13.77, -8.906, -13.77, 0.07205, -13.77, 0.07205, 13.82, 9.05, 13.82, 9.05, 13.82, 3.175, 13.82, 3.175, 13.82, 3.175, 13.82, 3.175, 13.82, -3.277, 13.82, -3.277, 12.63, -10.26, 13.52, -8.92, 13.32, -8.844, 12.41, -10.21, 13.52, 3.098, 13.52, 8.827, 13.32, 8.742, 13.32, 3.091, 13.52, 8.827, 12.25, 10.39, 12.03, 10.32, 13.32, 8.742, 12.25, 10.39, 10.9, 11.88, 10.76, 11.73, 12.03, 10.32, 10.9, 11.88, 9.38, 13.25, 9.278, 13.07, 10.76, 11.73, 9.38, 13.25, 7.615, 14.42, 7.526, 14.23, 9.278, 13.07, 7.615, 14.42, 5.52, 15.34, 5.453, 15.14, 7.526, 14.23, 5.52, 15.34, 3.011, 15.93, 2.793, 15.75, 5.453, 15.14, 3.011, 15.93, 0.007031, 16.14, -0.07601, 15.93, 2.793, 15.75, 0.007031, 16.14, -2.97, 15.89, -3.047, 15.67, -0.07601, 15.93, -2.97, 15.89, -5.456, 15.28, -5.362, 15.09, -3.047, 15.67, -5.456, 15.28, -7.533, 14.36, -7.584, 14.09, -5.362, 15.09, -7.533, 14.36, -9.282, 13.19, -9.151, 13.03, -7.584, 14.09, -9.282, 13.19, -10.79, 11.84, -10.63, 11.69, -9.151, 13.03, -10.79, 11.84, -12.12, 10.36, -11.96, 10.23, -10.63, 11.69, -12.12, 10.36, -13.38, 8.826, -13.15, 8.821, -11.96, 10.23, -13.38, 0.07292, -13.38, -8.68, -13.14, -8.707, -13.18, 0.02725, -13.38, -8.68, -12.12, -10.15, -11.96, -10.02, -13.14, -8.707, -12.12, -10.15, -10.79, -11.58, -10.65, -11.42, -11.96, -10.02, -7.555, -14.08, -5.5, -15.05, -5.421, -14.86, -7.288, -13.99, -5.5, -15.05, -3.046, -15.77, -3.178, -15.53, -5.421, -14.86, 10.32, -12.79, 11.61, -11.55, 11.43, -11.44, 10.18, -12.63, 11.61, -11.55, 12.63, -10.26, 12.41, -10.21, 11.43, -11.44, -13.18, 0.07892, -13.15, 8.821, -13.38, 8.826, -13.38, 0.07292, -7.288, -13.99, -9.234, -12.68, -9.291, -12.9, -7.555, -14.08, -9.234, -12.68, -10.65, -11.42, -10.79, -11.58, -9.291, -12.9, 3.534, -15.44, -0.1891, -15.98, -0.1129, -16.19, 3.551, -15.64, -0.1891, -15.98, -3.178, -15.53, -3.046, -15.77, -0.1129, -16.19, 6.389, -14.66, 3.534, -15.44, 3.551, -15.64, 6.422, -14.87, 13.32, 3.091, 13.32, -3.213, 13.52, -3.192, 13.52, 3.098, 13.52, -8.92, 13.52, -3.192, 13.32, -3.213, 13.32, -8.844, 8.524, -13.73, 6.389, -14.66, 6.422, -14.87, 8.633, -13.9, 10.18, -12.63, 8.524, -13.73, 8.633, -13.9, 10.32, -12.79, -9.298, -1.115, -7.412, -4.585, 1.395, -4.6, 3.26, -1.094, 0.75, 1.0, 0.75, 0.0, 0.8333, 0.0, 0.8333, 1.0, 0.1667, 1.0, 0.1667, 0.0, 0.25, 0.0, 0.25, 1.0, 0.3333, 1.0, 0.3333, 0.0, 0.4167, 0.0, 0.4167, 1.0, 0.5833, 1.0, 0.5833, 0.0, 0.6667, 0.0, 0.6667, 1.0, 0.6667, 1.0, 0.6667, 0.0, 0.75, 0.0, 0.75, 1.0, 0.5239, 0.9941, 0.75, 1.0, 0.8333, 1.0, 0.3178, 0.9359, 0.3178, 0.9359, 0.8333, 1.0, 0.9167, 1.0, 0.1699, 0.7783, 0.1699, 0.7783, 0.9167, 1.0, 1.0, 1.0, 0.1215, 0.5628, 0.08333, 1.0, 0.07542, 0.3517, 0.1215, 0.5628, 3.795e-08, 1.0, 0.7354, 0.9267, 0.6667, 1.0, 0.75, 1.0, 0.5239, 0.9941, 0.4763, 0.1215, 0.25, 1.0, 0.3333, 1.0, 0.7014, 0.1795, 0.7014, 0.1795, 0.3333, 1.0, 0.4167, 1.0, 0.8686, 0.337, 0.8686, 0.337, 0.4167, 1.0, 0.5, 1.0, 0.9365, 0.5528, 0.9365, 0.5528, 0.5, 1.0, 0.5833, 1.0, 0.8864, 0.7642, 0.5905, 0.3909, 0.5703, 0.3873, 0.25, 0.06699, 0.2652, 0.0735, 0.5239, 0.9941, 0.3178, 0.9359, 0.2591, 0.849, 0.4074, 0.8892, 0.3178, 0.9359, 0.1699, 0.7783, 0.1511, 0.7409, 0.2591, 0.849, 0.1699, 0.7783, 0.1215, 0.5628, 0.1111, 0.5929, 0.1511, 0.7409, 0.1215, 0.5628, 0.07542, 0.3517, 0.1531, 0.4504, 0.1111, 0.5929, 0.2723, 0.7277, 0.3919, 0.5915, 0.7354, 0.9267, 0.5504, 0.8472, 0.5504, 0.8472, 0.7354, 0.9267, 0.5239, 0.9941, 0.4074, 0.8892, 0.2652, 0.0735, 0.4763, 0.1215, 0.5928, 0.1111, 0.4503, 0.1531, 0.4763, 0.1215, 0.7014, 0.1795, 0.7409, 0.1511, 0.5928, 0.1111, 0.7014, 0.1795, 0.8686, 0.337, 0.849, 0.2591, 0.7409, 0.1511, 0.8686, 0.337, 0.9365, 0.5528, 0.8893, 0.4074, 0.849, 0.2591, 0.9365, 0.5528, 0.8864, 0.7642, 0.8472, 0.5504, 0.8893, 0.4074, 0.7277, 0.2723, 0.5905, 0.3909, 0.2652, 0.0735, 0.4503, 0.1531, 0.8864, 0.7642, 0.5905, 0.3909, 0.7277, 0.2723, 0.8472, 0.5504, 0.5703, 0.3873, 0.5905, 0.3909, 0.8864, 0.7642, 0.933, 0.75, 0.07542, 0.3517, 0.3919, 0.5915, 0.2723, 0.7277, 0.1531, 0.4504, 0.3919, 0.5915, 0.07542, 0.3517, 0.06699, 0.25, 0.3933, 0.5764, 0.2591, 0.849, 0.2723, 0.7277, 0.5504, 0.8472, 0.4074, 0.8892, 0.1511, 0.7409, 0.1111, 0.5929, 0.1531, 0.4504, 0.2723, 0.7277, 0.4503, 0.1531, 0.5928, 0.1111, 0.7409, 0.1511, 0.7277, 0.2723, 0.849, 0.2591, 0.8893, 0.4074, 0.8472, 0.5504, 0.7277, 0.2723, 0.217, 0.5519, 0.2142, 0.4851, 0.2271, 0.4307, 0.2287, 0.4781, 0.2963, 0.5519, 0.3084, 0.4647, 0.305, 0.4269, 0.2936, 0.4851, 0.2936, 0.4851, 0.305, 0.4269, 0.2257, 0.4269, 0.2142, 0.4851, 0.2963, 0.6331, 0.2908, 0.6519, 0.2115, 0.6519, 0.217, 0.6331, 0.2271, 0.4307, 0.3064, 0.4307, 0.3084, 0.4647, 0.2291, 0.4647, 0.2072, 0.5344, 0.2142, 0.4851, 0.217, 0.5519, 0.2091, 0.5956, 0.2884, 0.5956, 0.2963, 0.5519, 0.2936, 0.4851, 0.2865, 0.5344, 0.308, 0.4781, 0.2963, 0.5519, 0.217, 0.5519, 0.2287, 0.4781, 0.3064, 0.4307, 0.2271, 0.4307, 0.2257, 0.4269, 0.305, 0.4269, 0.2291, 0.4647, 0.3084, 0.4647, 0.308, 0.4781, 0.2287, 0.4781, 0.2884, 0.5956, 0.2908, 0.6519, 0.2963, 0.6331, 0.2963, 0.5519, 0.217, 0.5519, 0.217, 0.6331, 0.2115, 0.6519, 0.2091, 0.5956, 0.2963, 0.5519, 0.2963, 0.6331, 0.217, 0.6331, 0.217, 0.5519, 0.2072, 0.5344, 0.2039, 0.4806, 0.2083, 0.4453, 0.2142, 0.4851, 0.2936, 0.4851, 0.2876, 0.4453, 0.2832, 0.4806, 0.2865, 0.5344, 0.2142, 0.4851, 0.2083, 0.4453, 0.2876, 0.4453, 0.2936, 0.4851, 0.5854, 0.847, 0.5457, 0.847, 0.5457, 0.2192, 0.5854, 0.2192, 0.5495, 0.847, 0.8675, 0.847, 0.8761, 0.838, 0.5409, 0.838, 0.75, 1.0, 0.75, 0.0, 0.8333, 0.0, 0.8333, 1.0, 0.8333, 1.0, 0.8333, 0.0, 0.9167, 0.0, 0.9167, 1.0, 0.08333, 1.0, 0.08333, 0.0, 0.1667, 0.0, 0.1667, 1.0, 0.1667, 1.0, 0.1667, 0.0, 0.25, 0.0, 0.25, 1.0, 0.3333, 1.0, 0.3333, 0.0, 0.4167, 0.0, 0.4167, 1.0, 0.6667, 1.0, 0.6667, 0.0, 0.75, 0.0, 0.75, 1.0, 0.5239, 0.9941, 0.75, 1.0, 0.8333, 1.0, 0.3178, 0.9359, 0.3178, 0.9359, 0.8333, 1.0, 0.9167, 1.0, 0.1699, 0.7783, 0.1699, 0.7783, 0.9167, 1.0, 1.0, 1.0, 0.1215, 0.5628, 0.3933, 0.5764, 0.75, 0.933, 0.7354, 0.9267, 0.3919, 0.5915, 0.2652, 0.0735, 0.1667, 1.0, 0.25, 1.0, 0.4763, 0.1215, 0.4763, 0.1215, 0.25, 1.0, 0.3333, 1.0, 0.7014, 0.1795, 0.7014, 0.1795, 0.3333, 1.0, 0.4167, 1.0, 0.8686, 0.337, 0.8686, 0.337, 0.4167, 1.0, 0.5, 1.0, 0.9365, 0.5528, 0.9365, 0.5528, 0.5, 1.0, 0.5833, 1.0, 0.8864, 0.7642, 0.5905, 0.3909, 0.5703, 0.3873, 0.25, 0.06699, 0.2652, 0.0735, 0.5239, 0.9941, 0.3178, 0.9359, 0.2591, 0.849, 0.4074, 0.8892, 0.3178, 0.9359, 0.1699, 0.7783, 0.1511, 0.7409, 0.2591, 0.849, 0.1699, 0.7783, 0.1215, 0.5628, 0.1111, 0.5929, 0.1511, 0.7409, 0.1215, 0.5628, 0.07542, 0.3517, 0.1531, 0.4504, 0.1111, 0.5929, 0.2723, 0.7277, 0.3919, 0.5915, 0.7354, 0.9267, 0.5504, 0.8472, 0.5504, 0.8472, 0.7354, 0.9267, 0.5239, 0.9941, 0.4074, 0.8892, 0.2652, 0.0735, 0.4763, 0.1215, 0.5928, 0.1111, 0.4503, 0.1531, 0.4763, 0.1215, 0.7014, 0.1795, 0.7409, 0.1511, 0.5928, 0.1111, 0.7014, 0.1795, 0.8686, 0.337, 0.849, 0.2591, 0.7409, 0.1511, 0.8686, 0.337, 0.9365, 0.5528, 0.8893, 0.4074, 0.849, 0.2591, 0.9365, 0.5528, 0.8864, 0.7642, 0.8472, 0.5504, 0.8893, 0.4074, 0.7277, 0.2723, 0.5905, 0.3909, 0.2652, 0.0735, 0.4503, 0.1531, 0.8864, 0.7642, 0.5905, 0.3909, 0.7277, 0.2723, 0.8472, 0.5504, 0.5703, 0.3873, 0.5905, 0.3909, 0.8864, 0.7642, 0.933, 0.75, 0.07542, 0.3517, 0.3919, 0.5915, 0.2723, 0.7277, 0.1531, 0.4504, 0.3919, 0.5915, 0.07542, 0.3517, 0.06699, 0.25, 0.3933, 0.5764, 0.2591, 0.849, 0.2723, 0.7277, 0.5504, 0.8472, 0.4074, 0.8892, 0.1511, 0.7409, 0.1111, 0.5929, 0.1531, 0.4504, 0.2723, 0.7277, 0.4503, 0.1531, 0.5928, 0.1111, 0.7409, 0.1511, 0.7277, 0.2723, 0.849, 0.2591, 0.8893, 0.4074, 0.8472, 0.5504, 0.7277, 0.2723, 0.8148, 0.3019, 0.6022, 0.3019, 0.6022, 0.2192, 0.8148, 0.2192, 0.6022, 0.847, 0.6022, 0.7643, 0.8148, 0.7643, 0.8148, 0.847, 0.7521, 0.2192, 0.8761, 0.6148, 0.8761, 0.4515, 0.6649, 0.2192, 0.8761, 0.6148, 0.8148, 0.615, 0.8148, 0.4513, 0.8761, 0.4515, 0.8148, 0.615, 0.6022, 0.615, 0.6022, 0.4513, 0.8148, 0.4513, 0.6022, 0.4513, 0.5409, 0.4515, 0.5409, 0.3025, 0.6022, 0.3019, 0.6649, 0.2192, 0.8761, 0.4515, 0.8761, 0.3025, 0.5854, 0.2192, 0.6022, 0.7643, 0.5409, 0.7637, 0.5409, 0.6148, 0.6022, 0.615, 0.8316, 0.2192, 0.8761, 0.7637, 0.8761, 0.6148, 0.7521, 0.2192, 0.8761, 0.7637, 0.8148, 0.7643, 0.8148, 0.615, 0.8761, 0.6148, 0.8761, 0.4515, 0.8148, 0.4513, 0.8148, 0.3019, 0.8761, 0.3025, 0.6022, 0.615, 0.5409, 0.6148, 0.5409, 0.4515, 0.6022, 0.4513, 0.8148, 0.847, 0.8148, 0.7643, 0.8761, 0.7637, 0.8761, 0.838, 0.8713, 0.847, 0.8316, 0.847, 0.8316, 0.2192, 0.8713, 0.2192, 0.5409, 0.838, 0.5409, 0.7637, 0.6022, 0.7643, 0.6022, 0.847, 0.8761, 0.3025, 0.8148, 0.3019, 0.8675, 0.2192, 0.8761, 0.2282, 0.7354, 0.9267, 0.6667, 1.0, 0.75, 1.0, 0.5239, 0.9941, 0.08333, 1.0, 0.07542, 0.3517, 0.1215, 0.5628, 3.795e-08, 1.0, 0.5833, 1.0, 0.5833, 0.0, 0.6667, 0.0, 0.6667, 1.0, 0.5, 1.0, 0.5, 0.0, 0.5833, 0.0, 0.5833, 1.0, 0.4167, 1.0, 0.4167, 0.0, 0.5, 0.0, 0.5, 1.0, 0.25, 1.0, 0.25, 0.0, 0.3333, 0.0, 0.3333, 1.0, 0.08333, 0.0, 0.08333, 1.0, 3.795e-08, 1.0, 3.795e-08, 0.0, 0.9167, 1.0, 0.9167, 0.0, 1.0, 0.0, 1.0, 1.0, 0.8761, 0.838, 0.5409, 0.838, 0.5495, 0.847, 0.8675, 0.847, 0.5409, 0.2282, 0.8761, 0.2282, 0.8675, 0.2192, 0.5495, 0.2192, 0.5409, 0.2282, 0.8761, 0.2282, 0.8675, 0.2192, 0.5495, 0.2192, 0.8713, 0.2192, 0.8713, 0.847, 0.5854, 0.847, 0.5457, 0.2192, 0.8675, 0.2192, 0.8675, 0.847, 0.6022, 0.847, 0.5495, 0.2192, 0.8675, 0.2192, 0.8675, 0.847, 0.6022, 0.847, 0.5495, 0.2192, 0.6022, 0.3019, 0.5409, 0.3025, 0.5495, 0.2192, 0.6022, 0.2192, 0.2652, 0.0735, 0.1667, 1.0, 0.25, 1.0, 0.4763, 0.1215, 0.3933, 0.5764, 0.75, 0.933, 0.7354, 0.9267, 0.3919, 0.5915, 0.5, 1.0, 0.5, 0.0, 0.5833, 0.0, 0.5833, 1.0, 0.4167, 1.0, 0.4167, 0.0, 0.5, 0.0, 0.5, 1.0, 0.25, 1.0, 0.25, 0.0, 0.3333, 0.0, 0.3333, 1.0, 0.08333, 1.0, 0.08333, 0.0, 0.1667, 0.0, 0.1667, 1.0, 0.08333, 0.0, 0.08333, 1.0, 3.795e-08, 1.0, 3.795e-08, 0.0, 0.9167, 1.0, 0.9167, 0.0, 1.0, 0.0, 1.0, 1.0, 0.8333, 1.0, 0.8333, 0.0, 0.9167, 0.0, 0.9167, 1.0])
me_object02_02___default.materials.append(mat_white)
me_object02_02___default.use_remesh_preserve_volume = False
me_object02_02___default.use_remesh_preserve_attributes = False
me_object02_02___default.use_mirror_vertex_groups = False
me_object02_02___default.update()

# ---- objects
ob_object02_material__27 = bpy.data.objects.new('Object02_Material #27', me_object02_material__27)
ob_object02_02___default = bpy.data.objects.new('Object02_02 - Default', me_object02_02___default)
ob_camera_001 = bpy.data.objects.new('Camera.001', cam_camera_001)
ob_lamp_001 = bpy.data.objects.new('Lamp.001', light_spot_001)
ob_lamp_002 = bpy.data.objects.new('Lamp.002', light_spot_002)
ob_lamp_003 = bpy.data.objects.new('Lamp.003', light_spot_005)
ob_lamp_004 = bpy.data.objects.new('Lamp.004', light_lamp_001)
ob_lamp_005 = bpy.data.objects.new('Lamp.005', light_spot_003)

# ---- transforms, parenting, visibility, modifiers, constraints
ob_object02_material__27.location = (0.2288, 0.4369, 0.003536)
ob_object02_material__27.rotation_euler = (3.423e-08, 1.571, 0.0)
ob_object02_material__27.scale = (0.2, 0.2, 0.2)
ob_object02_material__27.lock_rotations_4d = False
ob_object02_material__27.empty_display_type = 'ARROWS'
ob_object02_material__27.lineart.crease_threshold = 0.0
ob_object02_02___default.location = (0.02963, 0.4263, 0.06283)
ob_object02_02___default.rotation_euler = (3.423e-08, 1.571, 0.0)
ob_object02_02___default.scale = (0.2, 0.2, 0.2)
ob_object02_02___default.lock_rotations_4d = False
ob_object02_02___default.empty_display_type = 'ARROWS'
ob_object02_02___default.lineart.crease_threshold = 0.0
ob_camera_001.location = (0.9794, -3.209, 0.8209)
ob_camera_001.rotation_euler = (1.369, 6.283, 0.287)
ob_camera_001.scale = (0.3035, 0.3035, 0.3035)
ob_camera_001.lock_rotations_4d = False
ob_camera_001.empty_display_type = 'ARROWS'
ob_camera_001.color = (0.0, 0.0, 0.0, 0.0)
ob_camera_001.display_type = 'WIRE'
ob_camera_001.lineart.crease_threshold = 0.0
ob_lamp_001.parent = ob_camera_001
ob_lamp_001.matrix_parent_inverse = Matrix(((0.004358, 1.828, 0.01261, 0.8491), (-0.1574, -0.01219, 1.821, -3.659), (1.821, -0.005428, 0.1574, -9.608), (0.0, 0.0, 0.0, 1.0)))
ob_lamp_001.location = (-0.05559, 10.64, 6.416)
ob_lamp_001.rotation_euler = (0.7747, 0.05455, 9.058)
ob_lamp_001.scale = (1.067, 1.067, 1.067)
ob_lamp_001.lock_rotations_4d = False
ob_lamp_001.empty_display_type = 'ARROWS'
ob_lamp_001.color = (0.0, 0.0, 0.0, 0.0)
ob_lamp_001.lineart.crease_threshold = 0.0
ob_lamp_002.parent = ob_camera_001
ob_lamp_002.matrix_parent_inverse = Matrix(((0.004358, 1.828, 0.01261, 0.8491), (-0.1574, -0.01219, 1.821, -3.659), (1.821, -0.005428, 0.1574, -9.608), (0.0, 0.0, 0.0, 1.0)))
ob_lamp_002.location = (9.713, 3.57, 5.566)
ob_lamp_002.rotation_euler = (1.01, -0.0252, 7.983)
ob_lamp_002.scale = (1.067, 1.067, 1.067)
ob_lamp_002.lock_rotations_4d = False
ob_lamp_002.empty_display_type = 'ARROWS'
ob_lamp_002.color = (0.0, 0.0, 0.0, 0.0)
ob_lamp_002.lineart.crease_threshold = 0.0
ob_lamp_003.parent = ob_camera_001
ob_lamp_003.matrix_parent_inverse = Matrix(((0.004358, 1.828, 0.01261, 0.8491), (-0.1574, -0.01219, 1.821, -3.659), (1.821, -0.005428, 0.1574, -9.608), (0.0, 0.0, 0.0, 1.0)))
ob_lamp_003.location = (-5.403, -7.973, 5.42)
ob_lamp_003.rotation_euler = (0.8952, 0.2534, 5.667)
ob_lamp_003.scale = (0.906, 0.906, 0.906)
ob_lamp_003.lock_rotations_4d = False
ob_lamp_003.empty_display_type = 'ARROWS'
ob_lamp_003.color = (0.0, 0.0, 0.0, 0.0)
ob_lamp_003.lineart.crease_threshold = 0.0
ob_lamp_004.parent = ob_camera_001
ob_lamp_004.matrix_parent_inverse = Matrix(((1.828, -0.006713, 0.01087, -0.01855), (-0.01239, -0.5535, 1.742, -4.563), (-0.003107, -1.742, -0.5535, -9.198), (0.0, 0.0, 0.0, 1.0)))
ob_lamp_004.location = (-0.02798, 10.76, 5.954)
ob_lamp_004.rotation_euler = (-1.277, -0.08331, 6.262)
ob_lamp_004.scale = (1.503, -1.503, 1.503)
ob_lamp_004.lock_rotations_4d = False
ob_lamp_004.empty_display_type = 'ARROWS'
ob_lamp_004.color = (0.0, 0.0, 0.0, 1.0)
ob_lamp_004.lineart.crease_threshold = 0.0
ob_lamp_005.parent = ob_camera_001
ob_lamp_005.matrix_parent_inverse = Matrix(((0.004358, 1.828, 0.01261, 0.8491), (-0.1574, -0.01219, 1.821, -3.659), (1.821, -0.005428, 0.1574, -9.608), (0.0, 0.0, 0.0, 1.0)))
ob_lamp_005.location = (-0.398, -7.311, 1.708)
ob_lamp_005.rotation_euler = (1.245, 0.2744, 8.015)
ob_lamp_005.scale = (1.067, 1.067, 1.067)
ob_lamp_005.lock_rotations_4d = False
ob_lamp_005.empty_display_type = 'ARROWS'
ob_lamp_005.color = (0.0, 0.0, 0.0, 0.0)
ob_lamp_005.lineart.crease_threshold = 0.0

# ---- collection membership
col_collection_1.objects.link(ob_object02_material__27)
col_collection_1.objects.link(ob_object02_02___default)
col_collection_2.objects.link(ob_camera_001)
col_collection_2.objects.link(ob_lamp_001)
col_collection_2.objects.link(ob_lamp_002)
col_collection_2.objects.link(ob_lamp_003)
col_collection_2.objects.link(ob_lamp_004)
col_collection_2.objects.link(ob_lamp_005)

# ---- scene / render settings (as saved in the file)
scene.camera = ob_camera_001
scene.frame_start = 1; scene.frame_end = 250; scene.frame_set(1)
scene.render.engine = 'BLENDER_EEVEE_NEXT'
scene.render.image_settings.color_mode = 'RGB'
scene.render.image_settings.compression = 90
scene.render.resolution_x = 800
scene.render.resolution_y = 600
scene.render.pixel_aspect_x = 100.0
scene.render.pixel_aspect_y = 100.0
scene.render.fps = 25
scene.render.dither_intensity = 0.0
scene.render.use_compositing = False
scene.render.use_sequencer = False
scene.render.bake_margin = 2
scene.render.bake_bias = 0.0
scene.render.use_stamp_time = False
scene.render.use_stamp_date = False
scene.render.use_stamp_frame = False
scene.render.use_stamp_camera = False
scene.render.use_stamp_scene = False
scene.render.use_stamp_filename = False
scene.render.use_stamp_render_time = False
scene.render.stamp_font_size = 0
scene.cycles.use_denoising = False
scene.cycles.samples = 10
scene.cycles.sampling_pattern = 'TABULATED_SOBOL'
scene.cycles.light_sampling_threshold = 0.0
scene.cycles.use_adaptive_sampling = False
scene.cycles.use_light_tree = False
scene.cycles.blur_glossy = 0.0
scene.cycles.volume_bounces = 1
scene.cycles.pixel_filter_type = 'GAUSSIAN'
scene.cycles.sample_clamp_indirect = 0.0
scene.view_settings.view_transform = 'Raw'
bpy.context.view_layer.update()
